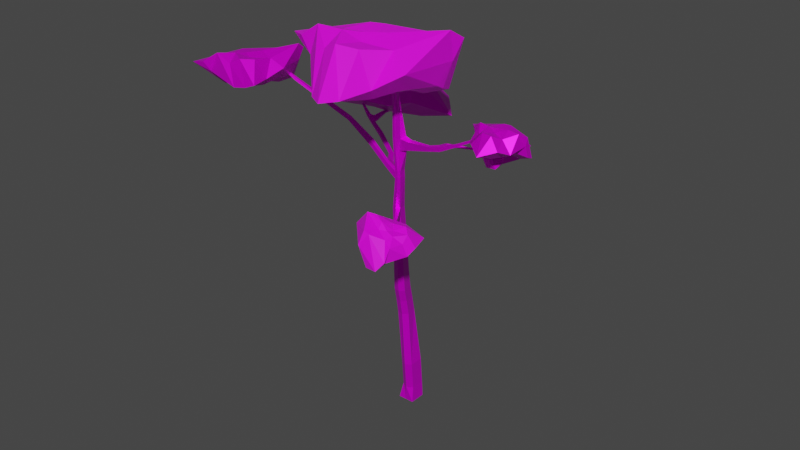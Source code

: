 # Source: canopyTree.blend  (saved by Blender 2.81.16; exported with 4.5.12 LTS)
import bpy
from mathutils import Matrix  # noqa: F401  (used for matrix-valued properties, if any)

bpy.ops.wm.read_factory_settings(use_empty=True)
scene = bpy.context.scene
scene.name = 'Scene'

# ---- collections
col_collection = bpy.data.collections.new('Collection'); scene.collection.children.link(col_collection)

# ---- images (referenced by path relative to the original .blend; pixels are not part of the script)
import os
ASSET_DIR = os.environ.get("B2B_ASSET_DIR", "")  # directory of the original .blend (textures are referenced by path, not embedded)
HERE = os.path.dirname(os.path.abspath(__file__))  # packed textures are extracted next to this script under _unpacked/

def load_image(name, relpath, width, height, colorspace="sRGB"):
    """Load a texture the original file referenced (path relative to the .blend, or extracted next to this script)."""
    p = next((c for c in (os.path.join(HERE, relpath), os.path.join(ASSET_DIR, relpath)) if relpath and os.path.exists(c)), "")
    if p:
        img = bpy.data.images.load(p, check_existing=True)
        img.name = name
    else:  # same state as the original file: an image datablock whose file is absent (Cycles renders it pink)
        img = bpy.data.images.new(name, width, height)
        img.source = "FILE"
        img.filepath = "//" + (relpath or name)
    img.colorspace_settings.name = colorspace
    return img
img_imphenziapalette01_png = load_image('ImphenziaPalette01.png', 'ImphenziaPalette01.png', 1024, 1024, 'sRGB')

# ---- materials (node trees are filled in below, after node groups)
mat_material = bpy.data.materials.new('Material')
mat_material.alpha_threshold = 0.0
mat_material.use_transparent_shadow = False
mat_material.line_color = (0.0, 0.0, 0.0, 1.0)
mat_material_001 = bpy.data.materials.new('Material.001')
mat_material_001.use_transparent_shadow = False

# ---- material node trees
mat_material.use_nodes = True; mat_material.node_tree.nodes.clear()
_N = mat_material.node_tree.nodes; _L = mat_material.node_tree.links
n0 = _N.new('ShaderNodeOutputMaterial'); n0.name = 'Material Output'; n0.location = (300, 300)
n1 = _N.new('ShaderNodeBsdfPrincipled'); n1.name = 'Principled BSDF'; n1.location = (10, 300)
n1.distribution = 'GGX'
n1.subsurface_method = 'BURLEY'
n1.inputs[1].default_value = 0.5705
n1.inputs[2].default_value = 0.3886
n1.inputs[3].default_value = 1.45
n1.inputs[13].default_value = 0.2841
n1.inputs[27].default_value = (0.0, 0.0, 0.0, 1.0)
n1.inputs[28].default_value = 1.0
n2 = _N.new('ShaderNodeTexImage'); n2.name = 'Image Texture'; n2.location = (-355, 203)
n2.image = img_imphenziapalette01_png
_L.new(n1.outputs[0], n0.inputs[0])
_L.new(n2.outputs[0], n1.inputs[0])
n0.is_active_output = True
mat_material_001.use_nodes = True; mat_material_001.node_tree.nodes.clear()
_N = mat_material_001.node_tree.nodes; _L = mat_material_001.node_tree.links
n0 = _N.new('ShaderNodeOutputMaterial'); n0.name = 'Material Output'; n0.location = (300, 300)
n1 = _N.new('ShaderNodeTexImage'); n1.name = 'Image Texture'; n1.location = (-352, 156)
n1.image = img_imphenziapalette01_png
n2 = _N.new('ShaderNodeBsdfPrincipled'); n2.name = 'Principled BSDF'; n2.location = (10, 300)
n2.distribution = 'GGX'
n2.subsurface_method = 'BURLEY'
n2.inputs[3].default_value = 1.45
n2.inputs[27].default_value = (0.0, 0.0, 0.0, 1.0)
n2.inputs[28].default_value = 1.0
_L.new(n2.outputs[0], n0.inputs[0])
_L.new(n1.outputs[0], n2.inputs[0])
n0.is_active_output = True

# ---- world
world_world = bpy.data.worlds.new('World'); scene.world = world_world
world_world.use_nodes = True; world_world.node_tree.nodes.clear()
_N = world_world.node_tree.nodes; _L = world_world.node_tree.links
n0 = _N.new('ShaderNodeOutputWorld'); n0.name = 'World Output'; n0.location = (300, 300)
n1 = _N.new('ShaderNodeBackground'); n1.name = 'Background'; n1.location = (10, 300)
n1.inputs[0].default_value = (0.05088, 0.05088, 0.05088, 1.0)
_L.new(n1.outputs[0], n0.inputs[0])
n0.is_active_output = True
world_world.color = (0.05088, 0.05088, 0.05088)
world_world.use_sun_shadow = False
world_world.sun_shadow_jitter_overblur = 0.0

# ---- meshes
me_cube = bpy.data.meshes.new('Cube')
me_cube.from_pydata([(0.9408, 0.943, 1.003), (1.0, 1.0, -1.0), (0.8745, -0.7046, 0.9343), (1.0, -1.0, -1.0), (-0.7031, 0.5763, 1.088), (-1.0, 1.0, -1.0), (-0.7031, -0.6147, 0.9006), (-1.0, -1.0, -1.0), (0.0, 1.0, -1.0), (0.1228, -1.104, 0.9269), (0.0, -1.0, -1.0), (0.06187, 0.8656, 1.136), (0.1712, -1.453, 4.463), (-0.6516, -0.9673, 4.44), (0.9912, 0.5916, 4.541), (0.9226, -1.053, 4.471), (-0.6533, 0.2248, 4.622), (0.1091, 0.5163, 4.666), (-0.1801, -1.545, 11.42), (-0.9801, -1.322, 11.43), (0.06641, 0.3594, 11.52), (0.3647, -1.037, 11.44), (-1.243, -0.316, 11.59), (-0.6643, 0.1016, 11.59), (-0.02185, -2.388, 15.0), (-0.8057, -2.164, 14.99), (0.2085, -0.5301, 15.07), (0.5094, -1.897, 15.01), (-1.063, -1.186, 15.14), (-0.4964, -0.7836, 15.17), (0.1686, -2.844, 20.83), (-0.4975, -2.654, 20.81), (0.364, -1.265, 20.89), (0.6199, -2.427, 20.84), (-0.716, -1.823, 20.95), (-0.2352, -1.481, 20.98), (0.7042, -3.435, 29.93), (0.3595, -3.419, 29.87), (0.8783, -2.359, 29.87), (0.9168, -3.209, 29.94), (-0.01272, -2.893, 29.89), (0.3107, -2.482, 29.91), (0.8648, -4.174, 39.43), (0.5566, -4.086, 39.42), (0.9552, -3.444, 39.46), (1.074, -3.982, 39.43), (0.4555, -3.702, 39.49), (0.6779, -3.543, 39.5), (0.989, -4.303, 44.59), (0.989, -4.303, 44.59), (0.989, -4.303, 44.59), (0.989, -4.303, 44.59), (0.989, -4.303, 44.59), (0.989, -4.303, 44.59), (0.5767, -2.945, 35.05), (1.523, -2.963, 34.96), (1.225, -3.55, 34.72), (0.5748, -3.724, 34.72), (0.2569, -3.701, 34.9), (0.2229, -3.191, 35.12), (0.4753, -2.694, 25.97), (0.1284, -3.05, 25.97), (-0.3821, -2.919, 25.86), (-0.5466, -2.223, 25.83), (-0.1732, -1.907, 25.87), (0.2955, -1.708, 25.84), (-0.9324, -1.47, 17.45), (-0.406, -1.096, 17.49), (0.2499, -0.8601, 17.39), (0.5301, -2.132, 17.33), (0.03608, -2.588, 17.33), (-0.6932, -2.38, 17.31), (0.3761, -1.402, 13.34), (-0.1595, -1.897, 13.3), (-0.948, -1.675, 13.32), (-1.207, -0.6884, 13.48), (-0.6348, -0.2824, 13.46), (0.07585, -0.02667, 13.41), (1.641, -2.948, 33.54), (1.072, -3.465, 33.23), (0.6886, -3.724, 33.27), (0.2885, -3.129, 33.63), (0.6927, -2.909, 33.59), (0.3517, -3.686, 33.41), (2.496, -3.194, 34.83), (2.144, -3.575, 34.63), (2.418, -3.138, 33.75), (1.736, -3.437, 33.48), (5.316, -3.698, 35.15), (5.072, -3.932, 35.0), (5.252, -3.606, 34.55), (4.853, -3.822, 34.36), (6.409, -3.633, 35.47), (6.703, -4.041, 35.42), (6.877, -3.666, 35.06), (6.829, -3.991, 34.91), (6.402, -3.636, 35.46), (6.683, -4.041, 35.41), (6.899, -3.667, 35.08), (6.85, -3.992, 34.92), (8.88, -3.937, 36.35), (8.9, -4.152, 36.37), (9.021, -3.898, 36.02), (9.006, -4.125, 36.04), (11.52, -3.96, 37.7), (11.56, -4.104, 37.7), (11.59, -3.933, 37.49), (11.62, -4.086, 37.49), (15.17, -4.021, 39.04), (15.17, -4.021, 39.04), (15.17, -4.021, 39.04), (15.17, -4.021, 39.04), (0.9185, -2.472, 30.8), (0.9724, -3.284, 30.75), (0.7762, -3.493, 30.73), (0.08224, -2.955, 30.82), (0.3805, -2.578, 30.86), (0.4417, -3.465, 30.71), (0.2681, -3.426, 29.85), (-0.1047, -2.883, 29.94), (0.2002, -2.965, 30.83), (0.5105, -3.461, 30.66), (-1.229, -3.167, 30.7), (-1.683, -2.652, 30.94), (-1.125, -2.772, 31.38), (-0.7673, -3.219, 31.13), (-4.184, -2.292, 32.1), (-4.375, -1.831, 32.33), (-4.028, -1.888, 32.81), (-3.794, -2.339, 32.55), (-7.382, -2.31, 34.31), (-7.829, -2.107, 34.53), (-7.273, -1.962, 34.76), (-6.878, -2.17, 34.56), (-13.73, -4.092, 38.03), (-13.9, -3.911, 38.1), (-13.64, -3.721, 38.29), (-13.48, -3.894, 38.22), (-16.82, -4.925, 40.4), (-16.82, -4.925, 40.4), (-16.82, -4.925, 40.4), (-16.82, -4.925, 40.4), (7.581, -4.044, 35.3), (7.448, -4.092, 35.73), (7.399, -3.799, 35.79), (7.575, -3.745, 35.39), (6.967, -3.039, 35.63), (7.077, -3.152, 35.26), (7.419, -3.365, 35.78), (7.506, -3.441, 35.45), (10.28, -2.004, 35.58), (10.39, -2.071, 35.41), (10.52, -2.165, 35.67), (10.6, -2.213, 35.52), (11.77, -0.2535, 36.35), (11.77, -0.2535, 36.35), (11.77, -0.2535, 36.35), (11.77, -0.2535, 36.35), (-0.9546, -2.047, 30.91), (-1.189, -1.958, 30.38), (-1.86, -1.815, 31.23), (-2.166, -1.731, 30.99), (-2.322, -0.4736, 31.15), (-2.406, -0.5129, 30.76), (-2.654, -0.7568, 31.27), (-2.75, -0.8279, 31.09), (-6.039, 2.019, 31.85), (-6.172, 2.089, 31.42), (-6.182, 1.554, 31.88), (-6.269, 1.51, 31.67), (-9.312, 3.659, 32.78), (-9.413, 3.71, 32.45), (-9.504, 3.309, 32.8), (-9.587, 3.276, 32.63), (-13.06, 5.549, 34.06), (-13.06, 5.549, 34.06), (-13.06, 5.549, 34.06), (-13.06, 5.549, 34.06), (-8.244, 3.091, 32.42), (-8.339, 2.67, 32.44), (-8.404, 2.626, 32.26), (-8.355, 3.147, 32.05), (-8.988, 3.854, 32.62), (-9.039, 3.879, 32.4), (-8.25, 3.771, 32.45), (-8.305, 3.8, 32.21), (-9.61, 6.35, 32.34), (-9.637, 6.364, 32.23), (-9.21, 6.306, 32.25), (-9.24, 6.321, 32.12), (-8.644, 8.009, 32.41), (-8.644, 8.009, 32.41), (-8.644, 8.009, 32.41), (-8.644, 8.009, 32.41), (0.1353, -3.014, 25.09), (-0.5757, -2.155, 24.99), (-0.1838, -1.834, 25.03), (0.3072, -1.632, 24.99), (0.5001, -2.648, 25.09), (-0.4019, -2.873, 25.0), (1.709, -4.628, 25.19), (1.682, -4.648, 25.76), (1.382, -4.759, 25.76), (1.396, -4.74, 25.19), (2.182, -6.01, 25.21), (2.157, -6.022, 25.68), (1.893, -6.067, 25.69), (1.907, -6.054, 25.21), (2.394, -7.586, 25.25), (2.376, -7.594, 25.58), (2.193, -7.625, 25.58), (2.203, -7.616, 25.25), (2.714, -10.18, 25.37), (2.714, -10.18, 25.37), (2.714, -10.18, 25.37), (2.714, -10.18, 25.37)], [], [(6, 9, 12, 13), (10, 9, 6, 7), (7, 6, 4, 5), (8, 1, 3, 10), (1, 0, 2, 3), (8, 11, 0, 1), (5, 4, 11, 8), (5, 8, 10, 7), (3, 2, 9, 10), (0, 11, 17, 14), (14, 17, 23, 20), (17, 16, 22, 23), (11, 4, 16, 17), (9, 2, 15, 12), (4, 6, 13, 16), (2, 0, 14, 15), (75, 74, 25, 28), (73, 72, 27, 24), (15, 14, 20, 21), (12, 15, 21, 18), (16, 13, 19, 22), (13, 12, 18, 19), (68, 67, 35, 32), (67, 66, 34, 35), (74, 73, 24, 25), (76, 75, 28, 29), (77, 76, 29, 26), (72, 77, 26, 27), (63, 62, 37, 40), (61, 60, 39, 36), (69, 68, 32, 33), (70, 69, 33, 30), (66, 71, 31, 34), (71, 70, 30, 31), (56, 55, 44, 45), (55, 54, 47, 44), (62, 61, 36, 37), (64, 63, 40, 41), (65, 64, 41, 38), (60, 65, 38, 39), (43, 42, 48, 49), (46, 43, 49, 52), (57, 56, 45, 42), (59, 58, 43, 46), (58, 57, 42, 43), (54, 59, 46, 47), (53, 52, 49, 48), (50, 53, 48, 51), (47, 46, 52, 53), (44, 47, 53, 50), (45, 44, 50, 51), (42, 45, 51, 48), (82, 81, 59, 54), (83, 80, 57, 58), (81, 83, 58, 59), (80, 79, 56, 57), (78, 82, 54, 55), (55, 56, 85, 84), (198, 197, 65, 60), (197, 196, 64, 65), (196, 195, 63, 64), (199, 194, 61, 62), (60, 61, 202, 201), (195, 199, 62, 63), (25, 24, 70, 71), (28, 25, 71, 66), (24, 27, 69, 70), (27, 26, 68, 69), (29, 28, 66, 67), (26, 29, 67, 68), (21, 20, 77, 72), (20, 23, 76, 77), (23, 22, 75, 76), (19, 18, 73, 74), (18, 21, 72, 73), (22, 19, 74, 75), (113, 112, 78, 79), (112, 116, 82, 78), (114, 113, 79, 80), (115, 117, 83, 81), (117, 114, 80, 83), (116, 115, 81, 82), (85, 87, 91, 89), (56, 79, 87, 85), (79, 78, 86, 87), (78, 55, 84, 86), (91, 90, 94, 95), (84, 85, 89, 88), (87, 86, 90, 91), (86, 84, 88, 90), (94, 92, 96, 98), (90, 88, 92, 94), (89, 91, 95, 93), (88, 89, 93, 92), (143, 142, 103, 101), (93, 95, 99, 97), (92, 93, 97, 96), (95, 94, 98, 99), (103, 102, 106, 107), (144, 143, 101, 100), (142, 145, 102, 103), (145, 144, 100, 102), (105, 107, 111, 109), (102, 100, 104, 106), (101, 103, 107, 105), (100, 101, 105, 104), (111, 110, 108, 109), (104, 105, 109, 108), (107, 106, 110, 111), (106, 104, 108, 110), (41, 40, 115, 116), (37, 36, 114, 117), (37, 117, 121, 118), (36, 39, 113, 114), (38, 41, 116, 112), (39, 38, 112, 113), (118, 121, 125, 122), (115, 40, 119, 120), (117, 115, 120, 121), (40, 37, 118, 119), (125, 124, 128, 129), (119, 118, 122, 123), (121, 120, 124, 125), (124, 120, 158, 160), (126, 129, 133, 130), (124, 123, 127, 128), (122, 125, 129, 126), (123, 122, 126, 127), (130, 133, 137, 134), (127, 126, 130, 131), (129, 128, 132, 133), (128, 127, 131, 132), (137, 136, 140, 141), (131, 130, 134, 135), (133, 132, 136, 137), (132, 131, 135, 136), (139, 138, 141, 140), (136, 135, 139, 140), (134, 137, 141, 138), (135, 134, 138, 139), (145, 98, 147, 149), (99, 98, 145, 142), (96, 97, 143, 144), (97, 99, 142, 143), (148, 149, 153, 152), (96, 144, 148, 146), (98, 96, 146, 147), (144, 145, 149, 148), (153, 151, 155, 157), (146, 148, 152, 150), (149, 147, 151, 153), (147, 146, 150, 151), (155, 154, 156, 157), (151, 150, 154, 155), (152, 153, 157, 156), (150, 152, 156, 154), (161, 160, 164, 165), (123, 124, 160, 161), (119, 123, 161, 159), (120, 119, 159, 158), (163, 165, 169, 167), (159, 161, 165, 163), (158, 159, 163, 162), (160, 158, 162, 164), (179, 178, 170, 172), (162, 163, 167, 166), (164, 162, 166, 168), (165, 164, 168, 169), (171, 173, 177, 175), (180, 179, 172, 173), (181, 180, 173, 171), (181, 171, 183, 185), (174, 175, 177, 176), (170, 171, 175, 174), (172, 170, 174, 176), (173, 172, 176, 177), (166, 167, 181, 178), (167, 169, 180, 181), (169, 168, 179, 180), (168, 166, 178, 179), (185, 183, 187, 189), (170, 178, 184, 182), (171, 170, 182, 183), (178, 181, 185, 184), (187, 186, 190, 191), (183, 182, 186, 187), (184, 185, 189, 188), (182, 184, 188, 186), (192, 193, 191, 190), (188, 189, 193, 192), (186, 188, 192, 190), (189, 187, 191, 193), (34, 31, 199, 195), (30, 33, 198, 194), (31, 30, 194, 199), (35, 34, 195, 196), (32, 35, 196, 197), (33, 32, 197, 198), (203, 200, 204, 207), (61, 194, 203, 202), (198, 60, 201, 200), (194, 198, 200, 203), (206, 207, 211, 210), (201, 202, 206, 205), (202, 203, 207, 206), (200, 201, 205, 204), (208, 209, 213, 212), (204, 205, 209, 208), (207, 204, 208, 211), (205, 206, 210, 209), (215, 212, 213, 214), (211, 208, 212, 215), (209, 210, 214, 213), (210, 211, 215, 214)])
_uv = me_cube.uv_layers.new(name='UVMap')
_uv.uv.foreach_set('vector', [0.9349, 0.4834, 0.9349, 0.481, 0.9349, 0.481, 0.9349, 0.4834, 0.9302, 0.481, 0.9349, 0.481, 0.9349, 0.4834, 0.9302, 0.4834, 0.9302, 0.4645, 0.9349, 0.4645, 0.9349, 0.4692, 0.9302, 0.4692, 0.9278, 0.4739, 0.9302, 0.4739, 0.9302, 0.4787, 0.9278, 0.4787, 0.9302, 0.4739, 0.9349, 0.4739, 0.9349, 0.4787, 0.9302, 0.4787, 0.9302, 0.4716, 0.9349, 0.4716, 0.9349, 0.4739, 0.9302, 0.4739, 0.9302, 0.4692, 0.9349, 0.4692, 0.9349, 0.4716, 0.9302, 0.4716, 0.9254, 0.4739, 0.9278, 0.4739, 0.9278, 0.4787, 0.9254, 0.4787, 0.9302, 0.4787, 0.9349, 0.4787, 0.9349, 0.481, 0.9302, 0.481, 0.9349, 0.4739, 0.9349, 0.4716, 0.9349, 0.4716, 0.9349, 0.4739, 0.9349, 0.4739, 0.9349, 0.4716, 0.9349, 0.4716, 0.9349, 0.4739, 0.9349, 0.4716, 0.9349, 0.4692, 0.9349, 0.4692, 0.9349, 0.4716, 0.9349, 0.4716, 0.9349, 0.4692, 0.9349, 0.4692, 0.9349, 0.4716, 0.9349, 0.481, 0.9349, 0.4787, 0.9349, 0.4787, 0.9349, 0.481, 0.9349, 0.4692, 0.9349, 0.4645, 0.9349, 0.4645, 0.9349, 0.4692, 0.9349, 0.4787, 0.9349, 0.4739, 0.9349, 0.4739, 0.9349, 0.4787, 0.9349, 0.4692, 0.9349, 0.4645, 0.9349, 0.4645, 0.9349, 0.4692, 0.9349, 0.481, 0.9349, 0.4787, 0.9349, 0.4787, 0.9349, 0.481, 0.9349, 0.4787, 0.9349, 0.4739, 0.9349, 0.4739, 0.9349, 0.4787, 0.9349, 0.481, 0.9349, 0.4787, 0.9349, 0.4787, 0.9349, 0.481, 0.9349, 0.4692, 0.9349, 0.4645, 0.9349, 0.4645, 0.9349, 0.4692, 0.9349, 0.4834, 0.9349, 0.481, 0.9349, 0.481, 0.9349, 0.4834, 0.9349, 0.4739, 0.9349, 0.4716, 0.9349, 0.4716, 0.9349, 0.4739, 0.9349, 0.4716, 0.9349, 0.4692, 0.9349, 0.4692, 0.9349, 0.4716, 0.9349, 0.4834, 0.9349, 0.481, 0.9349, 0.481, 0.9349, 0.4834, 0.9349, 0.4716, 0.9349, 0.4692, 0.9349, 0.4692, 0.9349, 0.4716, 0.9349, 0.4739, 0.9349, 0.4716, 0.9349, 0.4716, 0.9349, 0.4739, 0.9349, 0.4787, 0.9349, 0.4739, 0.9349, 0.4739, 0.9349, 0.4787, 0.9349, 0.4692, 0.9349, 0.4645, 0.9349, 0.4645, 0.9349, 0.4692, 0.9349, 0.481, 0.9349, 0.4787, 0.9349, 0.4787, 0.9349, 0.481, 0.9349, 0.4787, 0.9349, 0.4739, 0.9349, 0.4739, 0.9349, 0.4787, 0.9349, 0.481, 0.9349, 0.4787, 0.9349, 0.4787, 0.9349, 0.481, 0.9349, 0.4692, 0.9349, 0.4645, 0.9349, 0.4645, 0.9349, 0.4692, 0.9349, 0.4834, 0.9349, 0.481, 0.9349, 0.481, 0.9349, 0.4834, 0.9349, 0.4787, 0.9349, 0.4739, 0.9349, 0.4739, 0.9349, 0.4787, 0.9349, 0.4739, 0.9349, 0.4716, 0.9349, 0.4716, 0.9349, 0.4739, 0.9349, 0.4834, 0.9349, 0.481, 0.9349, 0.481, 0.9349, 0.4834, 0.9349, 0.4716, 0.9349, 0.4692, 0.9349, 0.4692, 0.9349, 0.4716, 0.9349, 0.4739, 0.9349, 0.4716, 0.9349, 0.4716, 0.9349, 0.4739, 0.9349, 0.4787, 0.9349, 0.4739, 0.9349, 0.4739, 0.9349, 0.4787, 0.9349, 0.4834, 0.9349, 0.481, 0.9349, 0.481, 0.9349, 0.4834, 0.9349, 0.4692, 0.9349, 0.4645, 0.9349, 0.4645, 0.9349, 0.4692, 0.9349, 0.481, 0.9349, 0.4787, 0.9349, 0.4787, 0.9349, 0.481, 0.9349, 0.4692, 0.9349, 0.4645, 0.9349, 0.4645, 0.9349, 0.4692, 0.9349, 0.4834, 0.9349, 0.481, 0.9349, 0.481, 0.9349, 0.4834, 0.9349, 0.4716, 0.9349, 0.4692, 0.9349, 0.4692, 0.9349, 0.4716, 0.9373, 0.4739, 0.9396, 0.4739, 0.9396, 0.4787, 0.9373, 0.4787, 0.9349, 0.4739, 0.9373, 0.4739, 0.9373, 0.4787, 0.9349, 0.4787, 0.9349, 0.4716, 0.9349, 0.4692, 0.9349, 0.4692, 0.9349, 0.4716, 0.9349, 0.4739, 0.9349, 0.4716, 0.9349, 0.4716, 0.9349, 0.4739, 0.9349, 0.4787, 0.9349, 0.4739, 0.9349, 0.4739, 0.9349, 0.4787, 0.9349, 0.481, 0.9349, 0.4787, 0.9349, 0.4787, 0.9349, 0.481, 0.9349, 0.4716, 0.9349, 0.4692, 0.9349, 0.4692, 0.9349, 0.4716, 0.9349, 0.4834, 0.9349, 0.481, 0.9349, 0.481, 0.9349, 0.4834, 0.9349, 0.4692, 0.9349, 0.4645, 0.9349, 0.4645, 0.9349, 0.4692, 0.9349, 0.481, 0.9349, 0.4787, 0.9349, 0.4787, 0.9349, 0.481, 0.9349, 0.4739, 0.9349, 0.4716, 0.9349, 0.4716, 0.9349, 0.4739, 0.9349, 0.4739, 0.9349, 0.4787, 0.9349, 0.4787, 0.9349, 0.4739, 0.9349, 0.4787, 0.9349, 0.4739, 0.9349, 0.4739, 0.9349, 0.4787, 0.9349, 0.4739, 0.9349, 0.4716, 0.9349, 0.4716, 0.9349, 0.4739, 0.9349, 0.4716, 0.9349, 0.4692, 0.9349, 0.4692, 0.9349, 0.4716, 0.9349, 0.4834, 0.9349, 0.481, 0.9349, 0.481, 0.9349, 0.4834, 0.9349, 0.4787, 0.9349, 0.481, 0.9349, 0.481, 0.9349, 0.4787, 0.9349, 0.4692, 0.9349, 0.4645, 0.9349, 0.4645, 0.9349, 0.4692, 0.9349, 0.4834, 0.9349, 0.481, 0.9349, 0.481, 0.9349, 0.4834, 0.9349, 0.4692, 0.9349, 0.4645, 0.9349, 0.4645, 0.9349, 0.4692, 0.9349, 0.481, 0.9349, 0.4787, 0.9349, 0.4787, 0.9349, 0.481, 0.9349, 0.4787, 0.9349, 0.4739, 0.9349, 0.4739, 0.9349, 0.4787, 0.9349, 0.4716, 0.9349, 0.4692, 0.9349, 0.4692, 0.9349, 0.4716, 0.9349, 0.4739, 0.9349, 0.4716, 0.9349, 0.4716, 0.9349, 0.4739, 0.9349, 0.4787, 0.9349, 0.4739, 0.9349, 0.4739, 0.9349, 0.4787, 0.9349, 0.4739, 0.9349, 0.4716, 0.9349, 0.4716, 0.9349, 0.4739, 0.9349, 0.4716, 0.9349, 0.4692, 0.9349, 0.4692, 0.9349, 0.4716, 0.9349, 0.4834, 0.9349, 0.481, 0.9349, 0.481, 0.9349, 0.4834, 0.9349, 0.481, 0.9349, 0.4787, 0.9349, 0.4787, 0.9349, 0.481, 0.9349, 0.4692, 0.9349, 0.4645, 0.9349, 0.4645, 0.9349, 0.4692, 0.9349, 0.4787, 0.9349, 0.4739, 0.9349, 0.4739, 0.9349, 0.4787, 0.9349, 0.4739, 0.9349, 0.4716, 0.9349, 0.4716, 0.9349, 0.4739, 0.9349, 0.481, 0.9349, 0.4787, 0.9349, 0.4787, 0.9349, 0.481, 0.9349, 0.4692, 0.9349, 0.4645, 0.9349, 0.4645, 0.9349, 0.4692, 0.9349, 0.4834, 0.9349, 0.481, 0.9349, 0.481, 0.9349, 0.4834, 0.9349, 0.4716, 0.9349, 0.4692, 0.9349, 0.4692, 0.9349, 0.4716, 0.9349, 0.4787, 0.9349, 0.4787, 0.9349, 0.4787, 0.9349, 0.4787, 0.9349, 0.4787, 0.9349, 0.4787, 0.9349, 0.4787, 0.9349, 0.4787, 0.9349, 0.4787, 0.9349, 0.4739, 0.9349, 0.4739, 0.9349, 0.4787, 0.9349, 0.4739, 0.9349, 0.4739, 0.9349, 0.4739, 0.9349, 0.4739, 0.9349, 0.4787, 0.9349, 0.4739, 0.9349, 0.4739, 0.9349, 0.4787, 0.9349, 0.4739, 0.9349, 0.4787, 0.9349, 0.4787, 0.9349, 0.4739, 0.9349, 0.4787, 0.9349, 0.4739, 0.9349, 0.4739, 0.9349, 0.4787, 0.9349, 0.4739, 0.9349, 0.4739, 0.9349, 0.4739, 0.9349, 0.4739, 0.9349, 0.4739, 0.9349, 0.4739, 0.9349, 0.4739, 0.9349, 0.4739, 0.9349, 0.4739, 0.9349, 0.4739, 0.9349, 0.4739, 0.9349, 0.4739, 0.9349, 0.4787, 0.9349, 0.4787, 0.9349, 0.4787, 0.9349, 0.4787, 0.9349, 0.4739, 0.9349, 0.4787, 0.9349, 0.4787, 0.9349, 0.4739, 0.9349, 0.4787, 0.9349, 0.4787, 0.9349, 0.4787, 0.9349, 0.4787, 0.9349, 0.4787, 0.9349, 0.4787, 0.9349, 0.4787, 0.9349, 0.4787, 0.9349, 0.4739, 0.9349, 0.4787, 0.9349, 0.4787, 0.9349, 0.4739, 0.9349, 0.4787, 0.9349, 0.4739, 0.9349, 0.4739, 0.9349, 0.4787, 0.9349, 0.4787, 0.9349, 0.4739, 0.9349, 0.4739, 0.9349, 0.4787, 0.9349, 0.4739, 0.9349, 0.4787, 0.9349, 0.4787, 0.9349, 0.4739, 0.9349, 0.4787, 0.9349, 0.4739, 0.9349, 0.4739, 0.9349, 0.4787, 0.9349, 0.4739, 0.9349, 0.4739, 0.9349, 0.4739, 0.9349, 0.4739, 0.9349, 0.4787, 0.9349, 0.4787, 0.9349, 0.4787, 0.9349, 0.4787, 0.9349, 0.4739, 0.9349, 0.4739, 0.9349, 0.4739, 0.9349, 0.4739, 0.9349, 0.4787, 0.9349, 0.4787, 0.9349, 0.4787, 0.9349, 0.4787, 0.9349, 0.4739, 0.9349, 0.4787, 0.9349, 0.4787, 0.9349, 0.4739, 0.9349, 0.4787, 0.9349, 0.4739, 0.9349, 0.4739, 0.9349, 0.4787, 0.9349, 0.4739, 0.9349, 0.4787, 0.9349, 0.4787, 0.9349, 0.4739, 0.9349, 0.4787, 0.9349, 0.4739, 0.9349, 0.4739, 0.9349, 0.4787, 0.9349, 0.4739, 0.9349, 0.4739, 0.9349, 0.4739, 0.9349, 0.4739, 0.9349, 0.4716, 0.9349, 0.4692, 0.9349, 0.4692, 0.9349, 0.4716, 0.9349, 0.4834, 0.9349, 0.481, 0.9349, 0.481, 0.9349, 0.4834, 0.9349, 0.4834, 0.9349, 0.4834, 0.9349, 0.4834, 0.9349, 0.4834, 0.9349, 0.481, 0.9349, 0.4787, 0.9349, 0.4787, 0.9349, 0.481, 0.9349, 0.4739, 0.9349, 0.4716, 0.9349, 0.4716, 0.9349, 0.4739, 0.9349, 0.4787, 0.9349, 0.4739, 0.9349, 0.4739, 0.9349, 0.4787, 0.9349, 0.4834, 0.9349, 0.4834, 0.9349, 0.4834, 0.9349, 0.4834, 0.9349, 0.4692, 0.9349, 0.4692, 0.9349, 0.4692, 0.9349, 0.4692, 0.9349, 0.4645, 0.9349, 0.4692, 0.9349, 0.4692, 0.9349, 0.4645, 0.9349, 0.4692, 0.9349, 0.4645, 0.9349, 0.4645, 0.9349, 0.4692, 0.9349, 0.4645, 0.9349, 0.4692, 0.9349, 0.4692, 0.9349, 0.4645, 0.9349, 0.4692, 0.9349, 0.4645, 0.9349, 0.4645, 0.9349, 0.4692, 0.9349, 0.4645, 0.9349, 0.4692, 0.9349, 0.4692, 0.9349, 0.4645, 0.9349, 0.4692, 0.9349, 0.4692, 0.9349, 0.4692, 0.9349, 0.4692, 0.9349, 0.4834, 0.9349, 0.4834, 0.9349, 0.4834, 0.9349, 0.4834, 0.9349, 0.4692, 0.9349, 0.4692, 0.9349, 0.4692, 0.9349, 0.4692, 0.9349, 0.4834, 0.9349, 0.4834, 0.9349, 0.4834, 0.9349, 0.4834, 0.9349, 0.4692, 0.9349, 0.4645, 0.9349, 0.4645, 0.9349, 0.4692, 0.9349, 0.4834, 0.9349, 0.4834, 0.9349, 0.4834, 0.9349, 0.4834, 0.9349, 0.4692, 0.9349, 0.4645, 0.9349, 0.4645, 0.9349, 0.4692, 0.9349, 0.4645, 0.9349, 0.4692, 0.9349, 0.4692, 0.9349, 0.4645, 0.9349, 0.4692, 0.9349, 0.4692, 0.9349, 0.4692, 0.9349, 0.4692, 0.9349, 0.4645, 0.9349, 0.4692, 0.9349, 0.4692, 0.9349, 0.4645, 0.9349, 0.4692, 0.9349, 0.4645, 0.9349, 0.4645, 0.9349, 0.4692, 0.9349, 0.4645, 0.9349, 0.4692, 0.9349, 0.4692, 0.9349, 0.4645, 0.9349, 0.4692, 0.9349, 0.4692, 0.9349, 0.4692, 0.9349, 0.4692, 0.9349, 0.4692, 0.9349, 0.4645, 0.9349, 0.4645, 0.9349, 0.4692, 0.9349, 0.4692, 0.9349, 0.4692, 0.9349, 0.4692, 0.9349, 0.4692, 0.9349, 0.4834, 0.9349, 0.4834, 0.9349, 0.4834, 0.9349, 0.4834, 0.9349, 0.4692, 0.9349, 0.4645, 0.9349, 0.4645, 0.9349, 0.4692, 0.9349, 0.4739, 0.9349, 0.4739, 0.9349, 0.4739, 0.9349, 0.4739, 0.9349, 0.4787, 0.9349, 0.4739, 0.9349, 0.4739, 0.9349, 0.4787, 0.9349, 0.4739, 0.9349, 0.4787, 0.9349, 0.4787, 0.9349, 0.4739, 0.9349, 0.4787, 0.9349, 0.4787, 0.9349, 0.4787, 0.9349, 0.4787, 0.9349, 0.4739, 0.9349, 0.4739, 0.9349, 0.4739, 0.9349, 0.4739, 0.9349, 0.4739, 0.9349, 0.4739, 0.9349, 0.4739, 0.9349, 0.4739, 0.9349, 0.4739, 0.9349, 0.4739, 0.9349, 0.4739, 0.9349, 0.4739, 0.9349, 0.4739, 0.9349, 0.4739, 0.9349, 0.4739, 0.9349, 0.4739, 0.9349, 0.4739, 0.9349, 0.4739, 0.9349, 0.4739, 0.9349, 0.4739, 0.9349, 0.4739, 0.9349, 0.4739, 0.9349, 0.4739, 0.9349, 0.4739, 0.9349, 0.4739, 0.9349, 0.4739, 0.9349, 0.4739, 0.9349, 0.4739, 0.9349, 0.4739, 0.9349, 0.4739, 0.9349, 0.4739, 0.9349, 0.4739, 0.9349, 0.4739, 0.9349, 0.4739, 0.9349, 0.4739, 0.9349, 0.4739, 0.9349, 0.4739, 0.9349, 0.4739, 0.9349, 0.4739, 0.9349, 0.4739, 0.9349, 0.4739, 0.9349, 0.4739, 0.9349, 0.4739, 0.9349, 0.4739, 0.9349, 0.4739, 0.9349, 0.4739, 0.9349, 0.4739, 0.9349, 0.4739, 0.9349, 0.4692, 0.9349, 0.4692, 0.9349, 0.4692, 0.9349, 0.4692, 0.9349, 0.4692, 0.9349, 0.4692, 0.9349, 0.4692, 0.9349, 0.4692, 0.9349, 0.4692, 0.9349, 0.4692, 0.9349, 0.4692, 0.9349, 0.4692, 0.9349, 0.4692, 0.9349, 0.4692, 0.9349, 0.4692, 0.9349, 0.4692, 0.9349, 0.4692, 0.9349, 0.4692, 0.9349, 0.4692, 0.9349, 0.4692, 0.9349, 0.4692, 0.9349, 0.4692, 0.9349, 0.4692, 0.9349, 0.4692, 0.9349, 0.4692, 0.9349, 0.4692, 0.9349, 0.4692, 0.9349, 0.4692, 0.9349, 0.4692, 0.9349, 0.4692, 0.9349, 0.4692, 0.9349, 0.4692, 0.9349, 0.4692, 0.9349, 0.4692, 0.9349, 0.4692, 0.9349, 0.4692, 0.9349, 0.4692, 0.9349, 0.4692, 0.9349, 0.4692, 0.9349, 0.4692, 0.9349, 0.4692, 0.9349, 0.4692, 0.9349, 0.4692, 0.9349, 0.4692, 0.9349, 0.4692, 0.9349, 0.4692, 0.9349, 0.4692, 0.9349, 0.4692, 0.9349, 0.4692, 0.9349, 0.4692, 0.9349, 0.4692, 0.9349, 0.4692, 0.9349, 0.4692, 0.9349, 0.4692, 0.9349, 0.4692, 0.9349, 0.4692, 0.9349, 0.4692, 0.9349, 0.4692, 0.9349, 0.4692, 0.9349, 0.4692, 0.9349, 0.4692, 0.9349, 0.4692, 0.9349, 0.4692, 0.9349, 0.4692, 0.9349, 0.4692, 0.9349, 0.4692, 0.9349, 0.4692, 0.9349, 0.4692, 0.9349, 0.4692, 0.9349, 0.4692, 0.9349, 0.4692, 0.9349, 0.4692, 0.9349, 0.4692, 0.9349, 0.4692, 0.9349, 0.4692, 0.9349, 0.4692, 0.9349, 0.4692, 0.9349, 0.4692, 0.9349, 0.4692, 0.9349, 0.4692, 0.9349, 0.4692, 0.9349, 0.4692, 0.9349, 0.4692, 0.9349, 0.4692, 0.9349, 0.4692, 0.9349, 0.4692, 0.9349, 0.4692, 0.9349, 0.4692, 0.9349, 0.4692, 0.9349, 0.4692, 0.9349, 0.4692, 0.9349, 0.4692, 0.9349, 0.4692, 0.9349, 0.4692, 0.9349, 0.4692, 0.9349, 0.4692, 0.9349, 0.4692, 0.9349, 0.4692, 0.9349, 0.4692, 0.9349, 0.4692, 0.9349, 0.4692, 0.9349, 0.4692, 0.9349, 0.4692, 0.9349, 0.4692, 0.9349, 0.4692, 0.9349, 0.4692, 0.9349, 0.4692, 0.9349, 0.4692, 0.9349, 0.4692, 0.9349, 0.4692, 0.9349, 0.4692, 0.9349, 0.4692, 0.9349, 0.4692, 0.9349, 0.4692, 0.9349, 0.4692, 0.9349, 0.4692, 0.9349, 0.4692, 0.9349, 0.4692, 0.9349, 0.4692, 0.9349, 0.4692, 0.9349, 0.4692, 0.9349, 0.4692, 0.9349, 0.4692, 0.9349, 0.4692, 0.9349, 0.4692, 0.9349, 0.4692, 0.9349, 0.4692, 0.9349, 0.4692, 0.9349, 0.4692, 0.9349, 0.4692, 0.9349, 0.4692, 0.9349, 0.4692, 0.9349, 0.4692, 0.9349, 0.4692, 0.9349, 0.4692, 0.9349, 0.4692, 0.9349, 0.4692, 0.9349, 0.4692, 0.9349, 0.4692, 0.9349, 0.4692, 0.9349, 0.4692, 0.9349, 0.4692, 0.9349, 0.4692, 0.9349, 0.4692, 0.9349, 0.4692, 0.9349, 0.4645, 0.9349, 0.4645, 0.9349, 0.4692, 0.9349, 0.481, 0.9349, 0.4787, 0.9349, 0.4787, 0.9349, 0.481, 0.9349, 0.4834, 0.9349, 0.481, 0.9349, 0.481, 0.9349, 0.4834, 0.9349, 0.4716, 0.9349, 0.4692, 0.9349, 0.4692, 0.9349, 0.4716, 0.9349, 0.4739, 0.9349, 0.4716, 0.9349, 0.4716, 0.9349, 0.4739, 0.9349, 0.4787, 0.9349, 0.4739, 0.9349, 0.4739, 0.9349, 0.4787, 0.9349, 0.481, 0.9349, 0.4787, 0.9349, 0.4787, 0.9349, 0.481, 0.9349, 0.481, 0.9349, 0.481, 0.9349, 0.481, 0.9349, 0.481, 0.9349, 0.4787, 0.9349, 0.4787, 0.9349, 0.4787, 0.9349, 0.4787, 0.9349, 0.481, 0.9349, 0.4787, 0.9349, 0.4787, 0.9349, 0.481, 0.9349, 0.481, 0.9349, 0.481, 0.9349, 0.481, 0.9349, 0.481, 0.9349, 0.4787, 0.9349, 0.481, 0.9349, 0.481, 0.9349, 0.4787, 0.9349, 0.481, 0.9349, 0.481, 0.9349, 0.481, 0.9349, 0.481, 0.9349, 0.4787, 0.9349, 0.4787, 0.9349, 0.4787, 0.9349, 0.4787, 0.9349, 0.4787, 0.9349, 0.4787, 0.9349, 0.4787, 0.9349, 0.4787, 0.9349, 0.4787, 0.9349, 0.4787, 0.9349, 0.4787, 0.9349, 0.4787, 0.9349, 0.481, 0.9349, 0.4787, 0.9349, 0.4787, 0.9349, 0.481, 0.9349, 0.4787, 0.9349, 0.481, 0.9349, 0.481, 0.9349, 0.4787, 0.9349, 0.481, 0.9349, 0.4787, 0.9349, 0.4787, 0.9349, 0.481, 0.9349, 0.481, 0.9349, 0.4787, 0.9349, 0.4787, 0.9349, 0.481, 0.9349, 0.4787, 0.9349, 0.481, 0.9349, 0.481, 0.9349, 0.4787, 0.9349, 0.481, 0.9349, 0.481, 0.9349, 0.481, 0.9349, 0.481])
me_cube.materials.append(mat_material)
me_cube.use_remesh_preserve_volume = False
me_cube.use_remesh_preserve_attributes = False
me_cube.use_mirror_vertex_groups = False
me_cube.update()
me_icosphere = bpy.data.meshes.new('Icosphere')
me_icosphere.from_pydata([(0.6326, -0.3183, -1.268), (2.095, -1.277, -0.9717), (0.01075, -2.261, -1.039), (-1.066, -0.2988, -0.7563), (-2.654, 2.08, -1.107), (3.579, 0.6737, -1.303), (1.237, -2.38, 1.314), (-0.7726, -1.565, 0.7943), (-2.923, 0.5304, 0.3984), (0.9722, 1.35, 1.225), (2.991, -0.2413, 1.308), (0.6613, -0.5696, 1.43), (0.3922, -1.129, -1.221), (1.316, -0.8245, -1.131), (1.278, -2.077, -1.128), (2.2, -0.368, -0.6226), (1.546, 0.03485, -1.123), (-0.1731, -0.08994, -1.453), (-0.6709, -1.133, -1.092), (-0.2883, 0.6069, -1.417), (-1.724, 0.6093, -0.8766), (2.295, 1.324, -1.998), (3.125, -1.718, -0.3935), (3.468, 0.3624, -0.05016), (0.6613, -3.872, -0.5731), (2.247, -2.682, -0.005159), (-1.802, -1.718, -0.3935), (-0.9246, -2.682, -0.005159), (-3.794, 1.538, 0.1038), (-2.547, 0.3589, -0.4575), (3.544, 1.492, -1.653), (-0.1955, 2.161, -0.1449), (1.955, -1.45, 0.8694), (0.1272, -2.254, 1.365), (-1.578, -0.2453, 1.38), (0.3656, 1.08, 1.311), (3.59, 0.4395, 0.9374), (0.8455, -1.163, 1.176), (1.879, -0.4306, 1.523), (-0.1248, -0.8808, 1.529), (-0.4294, -0.1342, 1.283), (1.047, 0.0534, 1.183)], [], [(0, 13, 12), (1, 13, 15), (0, 12, 17), (0, 17, 19), (0, 19, 16), (1, 15, 22), (2, 14, 24), (3, 18, 26), (4, 20, 28), (5, 21, 30), (1, 22, 25), (2, 24, 27), (3, 26, 29), (4, 28, 31), (5, 30, 23), (6, 32, 37), (7, 33, 39), (8, 34, 40), (9, 35, 41), (10, 36, 38), (38, 41, 11), (38, 36, 41), (36, 9, 41), (41, 40, 11), (41, 35, 40), (35, 8, 40), (40, 39, 11), (40, 34, 39), (34, 7, 39), (39, 37, 11), (39, 33, 37), (33, 6, 37), (37, 38, 11), (37, 32, 38), (32, 10, 38), (23, 36, 10), (23, 30, 36), (30, 9, 36), (31, 35, 9), (31, 28, 35), (28, 8, 35), (29, 34, 8), (29, 26, 34), (26, 7, 34), (27, 33, 7), (27, 24, 33), (24, 6, 33), (25, 32, 6), (25, 22, 32), (22, 10, 32), (30, 31, 9), (30, 21, 31), (21, 4, 31), (28, 29, 8), (28, 20, 29), (20, 3, 29), (26, 27, 7), (26, 18, 27), (18, 2, 27), (24, 25, 6), (24, 14, 25), (14, 1, 25), (22, 23, 10), (22, 15, 23), (15, 5, 23), (16, 21, 5), (16, 19, 21), (19, 4, 21), (19, 20, 4), (19, 17, 20), (17, 3, 20), (17, 18, 3), (17, 12, 18), (12, 2, 18), (15, 16, 5), (15, 13, 16), (13, 0, 16), (12, 14, 2), (12, 13, 14), (13, 1, 14)])
_uv = me_icosphere.uv_layers.new(name='UVMap')
_uv.uv.foreach_set('vector', [0.9674, 0.1685, 0.9643, 0.1738, 0.9705, 0.1738, 0.9612, 0.1792, 0.9581, 0.1738, 0.9549, 0.1792, 0.9176, 0.1685, 0.9145, 0.1738, 0.9207, 0.1738, 0.93, 0.1685, 0.9269, 0.1738, 0.9332, 0.1738, 0.9425, 0.1685, 0.9394, 0.1738, 0.9456, 0.1738, 0.9612, 0.1792, 0.9549, 0.1792, 0.9581, 0.1846, 0.9736, 0.1792, 0.9674, 0.1792, 0.9705, 0.1846, 0.9238, 0.1792, 0.9176, 0.1792, 0.9207, 0.1846, 0.9363, 0.1792, 0.93, 0.1792, 0.9332, 0.1846, 0.9487, 0.1792, 0.9425, 0.1792, 0.9456, 0.1846, 0.9612, 0.1792, 0.9581, 0.1846, 0.9643, 0.1846, 0.9736, 0.1792, 0.9705, 0.1846, 0.9767, 0.1846, 0.9238, 0.1792, 0.9207, 0.1846, 0.9269, 0.1846, 0.9363, 0.1792, 0.9332, 0.1846, 0.9394, 0.1846, 0.9487, 0.1792, 0.9456, 0.1846, 0.9518, 0.1846, 0.9674, 0.19, 0.9612, 0.19, 0.9643, 0.1954, 0.9798, 0.19, 0.9736, 0.19, 0.9767, 0.1954, 0.93, 0.19, 0.9238, 0.19, 0.9269, 0.1954, 0.9425, 0.19, 0.9363, 0.19, 0.9394, 0.1954, 0.9549, 0.19, 0.9487, 0.19, 0.9518, 0.1954, 0.9518, 0.1954, 0.9456, 0.1954, 0.9487, 0.2008, 0.9518, 0.1954, 0.9487, 0.19, 0.9456, 0.1954, 0.9487, 0.19, 0.9425, 0.19, 0.9456, 0.1954, 0.9394, 0.1954, 0.9332, 0.1954, 0.9363, 0.2008, 0.9394, 0.1954, 0.9363, 0.19, 0.9332, 0.1954, 0.9363, 0.19, 0.93, 0.19, 0.9332, 0.1954, 0.9269, 0.1954, 0.9207, 0.1954, 0.9238, 0.2008, 0.9269, 0.1954, 0.9238, 0.19, 0.9207, 0.1954, 0.9238, 0.19, 0.9176, 0.19, 0.9207, 0.1954, 0.9767, 0.1954, 0.9705, 0.1954, 0.9736, 0.2008, 0.9767, 0.1954, 0.9736, 0.19, 0.9705, 0.1954, 0.9736, 0.19, 0.9674, 0.19, 0.9705, 0.1954, 0.9643, 0.1954, 0.9581, 0.1954, 0.9612, 0.2008, 0.9643, 0.1954, 0.9612, 0.19, 0.9581, 0.1954, 0.9612, 0.19, 0.9549, 0.19, 0.9581, 0.1954, 0.9518, 0.1846, 0.9487, 0.19, 0.9549, 0.19, 0.9518, 0.1846, 0.9456, 0.1846, 0.9487, 0.19, 0.9456, 0.1846, 0.9425, 0.19, 0.9487, 0.19, 0.9394, 0.1846, 0.9363, 0.19, 0.9425, 0.19, 0.9394, 0.1846, 0.9332, 0.1846, 0.9363, 0.19, 0.9332, 0.1846, 0.93, 0.19, 0.9363, 0.19, 0.9269, 0.1846, 0.9238, 0.19, 0.93, 0.19, 0.9269, 0.1846, 0.9207, 0.1846, 0.9238, 0.19, 0.9207, 0.1846, 0.9176, 0.19, 0.9238, 0.19, 0.9767, 0.1846, 0.9736, 0.19, 0.9798, 0.19, 0.9767, 0.1846, 0.9705, 0.1846, 0.9736, 0.19, 0.9705, 0.1846, 0.9674, 0.19, 0.9736, 0.19, 0.9643, 0.1846, 0.9612, 0.19, 0.9674, 0.19, 0.9643, 0.1846, 0.9581, 0.1846, 0.9612, 0.19, 0.9581, 0.1846, 0.9549, 0.19, 0.9612, 0.19, 0.9456, 0.1846, 0.9394, 0.1846, 0.9425, 0.19, 0.9456, 0.1846, 0.9425, 0.1792, 0.9394, 0.1846, 0.9425, 0.1792, 0.9363, 0.1792, 0.9394, 0.1846, 0.9332, 0.1846, 0.9269, 0.1846, 0.93, 0.19, 0.9332, 0.1846, 0.93, 0.1792, 0.9269, 0.1846, 0.93, 0.1792, 0.9238, 0.1792, 0.9269, 0.1846, 0.9207, 0.1846, 0.9145, 0.1846, 0.9176, 0.19, 0.9207, 0.1846, 0.9176, 0.1792, 0.9145, 0.1846, 0.9176, 0.1792, 0.9114, 0.1792, 0.9145, 0.1846, 0.9705, 0.1846, 0.9643, 0.1846, 0.9674, 0.19, 0.9705, 0.1846, 0.9674, 0.1792, 0.9643, 0.1846, 0.9674, 0.1792, 0.9612, 0.1792, 0.9643, 0.1846, 0.9581, 0.1846, 0.9518, 0.1846, 0.9549, 0.19, 0.9581, 0.1846, 0.9549, 0.1792, 0.9518, 0.1846, 0.9549, 0.1792, 0.9487, 0.1792, 0.9518, 0.1846, 0.9456, 0.1738, 0.9425, 0.1792, 0.9487, 0.1792, 0.9456, 0.1738, 0.9394, 0.1738, 0.9425, 0.1792, 0.9394, 0.1738, 0.9363, 0.1792, 0.9425, 0.1792, 0.9332, 0.1738, 0.93, 0.1792, 0.9363, 0.1792, 0.9332, 0.1738, 0.9269, 0.1738, 0.93, 0.1792, 0.9269, 0.1738, 0.9238, 0.1792, 0.93, 0.1792, 0.9207, 0.1738, 0.9176, 0.1792, 0.9238, 0.1792, 0.9207, 0.1738, 0.9145, 0.1738, 0.9176, 0.1792, 0.9145, 0.1738, 0.9114, 0.1792, 0.9176, 0.1792, 0.9549, 0.1792, 0.9518, 0.1738, 0.9487, 0.1792, 0.9549, 0.1792, 0.9581, 0.1738, 0.9518, 0.1738, 0.9581, 0.1738, 0.9549, 0.1685, 0.9518, 0.1738, 0.9705, 0.1738, 0.9674, 0.1792, 0.9736, 0.1792, 0.9705, 0.1738, 0.9643, 0.1738, 0.9674, 0.1792, 0.9643, 0.1738, 0.9612, 0.1792, 0.9674, 0.1792])
me_icosphere.materials.append(mat_material)
me_icosphere.use_remesh_fix_poles = True
me_icosphere.use_remesh_preserve_attributes = False
me_icosphere.use_mirror_vertex_groups = False
me_icosphere.update()
me_icosphere_001 = bpy.data.meshes.new('Icosphere.001')
me_icosphere_001.from_pydata([(-21.91, 11.78, -5.649), (-19.67, 14.66, -5.585), (-17.19, 9.881, -4.947), (-22.2, 7.937, -3.967), (-27.94, 5.155, -4.097), (-24.37, 18.47, -6.819), (-18.02, 11.88, -0.5736), (-19.79, 7.839, -0.893), (-24.8, 3.77, -0.9063), (-27.25, 12.25, -0.6595), (-23.34, 16.25, -1.242), (-22.57, 11.04, -0.1234), (-19.92, 11.04, -5.463), (-20.72, 13.11, -5.623), (-17.61, 12.72, -5.602), (-22.1, 15.02, -4.908), (-22.86, 13.83, -5.691), (-22.39, 10.13, -5.729), (-19.96, 8.686, -4.802), (-24.14, 10.04, -5.612), (-24.39, 6.758, -3.969), (-25.65, 16.02, -7.768), (-18.85, 16.64, -4.782), (-24.19, 17.81, -4.206), (-13.4, 10.77, -4.232), (-16.64, 14.38, -3.657), (-18.84, 5.878, -2.947), (-16.63, 7.45, -2.477), (-27.17, 2.199, -1.188), (-23.97, 4.783, -2.803), (-26.24, 18.7, -7.525), (-28.61, 10.28, -3.038), (-20.12, 13.8, -1.754), (-18.35, 9.477, -0.0553), (-23.35, 6.246, 0.6077), (-26.62, 10.84, -0.259), (-24.86, 17.83, -2.225), (-20.98, 11.37, -0.7114), (-22.97, 13.71, -0.3848), (-21.84, 9.222, 0.3734), (-23.58, 8.809, -0.01915), (-24.0, 12.11, -0.7728)], [], [(0, 13, 12), (1, 13, 15), (0, 12, 17), (0, 17, 19), (0, 19, 16), (1, 15, 22), (2, 14, 24), (3, 18, 26), (4, 20, 28), (5, 21, 30), (1, 22, 25), (2, 24, 27), (3, 26, 29), (4, 28, 31), (5, 30, 23), (6, 32, 37), (7, 33, 39), (8, 34, 40), (9, 35, 41), (10, 36, 38), (38, 41, 11), (38, 36, 41), (36, 9, 41), (41, 40, 11), (41, 35, 40), (35, 8, 40), (40, 39, 11), (40, 34, 39), (34, 7, 39), (39, 37, 11), (39, 33, 37), (33, 6, 37), (37, 38, 11), (37, 32, 38), (32, 10, 38), (23, 36, 10), (23, 30, 36), (30, 9, 36), (31, 35, 9), (31, 28, 35), (28, 8, 35), (29, 34, 8), (29, 26, 34), (26, 7, 34), (27, 33, 7), (27, 24, 33), (24, 6, 33), (25, 32, 6), (25, 22, 32), (22, 10, 32), (30, 31, 9), (30, 21, 31), (21, 4, 31), (28, 29, 8), (28, 20, 29), (20, 3, 29), (26, 27, 7), (26, 18, 27), (18, 2, 27), (24, 25, 6), (24, 14, 25), (14, 1, 25), (22, 23, 10), (22, 15, 23), (15, 5, 23), (16, 21, 5), (16, 19, 21), (19, 4, 21), (19, 20, 4), (19, 17, 20), (17, 3, 20), (17, 18, 3), (17, 12, 18), (12, 2, 18), (15, 16, 5), (15, 13, 16), (13, 0, 16), (12, 14, 2), (12, 13, 14), (13, 1, 14)])
_uv = me_icosphere_001.uv_layers.new(name='UVMap')
_uv.uv.foreach_set('vector', [0.9674, 0.1685, 0.9643, 0.1738, 0.9705, 0.1738, 0.9612, 0.1792, 0.9581, 0.1738, 0.9549, 0.1792, 0.9176, 0.1685, 0.9145, 0.1738, 0.9207, 0.1738, 0.93, 0.1685, 0.9269, 0.1738, 0.9332, 0.1738, 0.9425, 0.1685, 0.9394, 0.1738, 0.9456, 0.1738, 0.9612, 0.1792, 0.9549, 0.1792, 0.9581, 0.1846, 0.9736, 0.1792, 0.9674, 0.1792, 0.9705, 0.1846, 0.9238, 0.1792, 0.9176, 0.1792, 0.9207, 0.1846, 0.9363, 0.1792, 0.93, 0.1792, 0.9332, 0.1846, 0.9487, 0.1792, 0.9425, 0.1792, 0.9456, 0.1846, 0.9612, 0.1792, 0.9581, 0.1846, 0.9643, 0.1846, 0.9736, 0.1792, 0.9705, 0.1846, 0.9767, 0.1846, 0.9238, 0.1792, 0.9207, 0.1846, 0.9269, 0.1846, 0.9363, 0.1792, 0.9332, 0.1846, 0.9394, 0.1846, 0.9487, 0.1792, 0.9456, 0.1846, 0.9518, 0.1846, 0.9674, 0.19, 0.9612, 0.19, 0.9643, 0.1954, 0.9798, 0.19, 0.9736, 0.19, 0.9767, 0.1954, 0.93, 0.19, 0.9238, 0.19, 0.9269, 0.1954, 0.9425, 0.19, 0.9363, 0.19, 0.9394, 0.1954, 0.9549, 0.19, 0.9487, 0.19, 0.9518, 0.1954, 0.9518, 0.1954, 0.9456, 0.1954, 0.9487, 0.2008, 0.9518, 0.1954, 0.9487, 0.19, 0.9456, 0.1954, 0.9487, 0.19, 0.9425, 0.19, 0.9456, 0.1954, 0.9394, 0.1954, 0.9332, 0.1954, 0.9363, 0.2008, 0.9394, 0.1954, 0.9363, 0.19, 0.9332, 0.1954, 0.9363, 0.19, 0.93, 0.19, 0.9332, 0.1954, 0.9269, 0.1954, 0.9207, 0.1954, 0.9238, 0.2008, 0.9269, 0.1954, 0.9238, 0.19, 0.9207, 0.1954, 0.9238, 0.19, 0.9176, 0.19, 0.9207, 0.1954, 0.9767, 0.1954, 0.9705, 0.1954, 0.9736, 0.2008, 0.9767, 0.1954, 0.9736, 0.19, 0.9705, 0.1954, 0.9736, 0.19, 0.9674, 0.19, 0.9705, 0.1954, 0.9643, 0.1954, 0.9581, 0.1954, 0.9612, 0.2008, 0.9643, 0.1954, 0.9612, 0.19, 0.9581, 0.1954, 0.9612, 0.19, 0.9549, 0.19, 0.9581, 0.1954, 0.9518, 0.1846, 0.9487, 0.19, 0.9549, 0.19, 0.9518, 0.1846, 0.9456, 0.1846, 0.9487, 0.19, 0.9456, 0.1846, 0.9425, 0.19, 0.9487, 0.19, 0.9394, 0.1846, 0.9363, 0.19, 0.9425, 0.19, 0.9394, 0.1846, 0.9332, 0.1846, 0.9363, 0.19, 0.9332, 0.1846, 0.93, 0.19, 0.9363, 0.19, 0.9269, 0.1846, 0.9238, 0.19, 0.93, 0.19, 0.9269, 0.1846, 0.9207, 0.1846, 0.9238, 0.19, 0.9207, 0.1846, 0.9176, 0.19, 0.9238, 0.19, 0.9767, 0.1846, 0.9736, 0.19, 0.9798, 0.19, 0.9767, 0.1846, 0.9705, 0.1846, 0.9736, 0.19, 0.9705, 0.1846, 0.9674, 0.19, 0.9736, 0.19, 0.9643, 0.1846, 0.9612, 0.19, 0.9674, 0.19, 0.9643, 0.1846, 0.9581, 0.1846, 0.9612, 0.19, 0.9581, 0.1846, 0.9549, 0.19, 0.9612, 0.19, 0.9456, 0.1846, 0.9394, 0.1846, 0.9425, 0.19, 0.9456, 0.1846, 0.9425, 0.1792, 0.9394, 0.1846, 0.9425, 0.1792, 0.9363, 0.1792, 0.9394, 0.1846, 0.9332, 0.1846, 0.9269, 0.1846, 0.93, 0.19, 0.9332, 0.1846, 0.93, 0.1792, 0.9269, 0.1846, 0.93, 0.1792, 0.9238, 0.1792, 0.9269, 0.1846, 0.9207, 0.1846, 0.9145, 0.1846, 0.9176, 0.19, 0.9207, 0.1846, 0.9176, 0.1792, 0.9145, 0.1846, 0.9176, 0.1792, 0.9114, 0.1792, 0.9145, 0.1846, 0.9705, 0.1846, 0.9643, 0.1846, 0.9674, 0.19, 0.9705, 0.1846, 0.9674, 0.1792, 0.9643, 0.1846, 0.9674, 0.1792, 0.9612, 0.1792, 0.9643, 0.1846, 0.9581, 0.1846, 0.9518, 0.1846, 0.9549, 0.19, 0.9581, 0.1846, 0.9549, 0.1792, 0.9518, 0.1846, 0.9549, 0.1792, 0.9487, 0.1792, 0.9518, 0.1846, 0.9456, 0.1738, 0.9425, 0.1792, 0.9487, 0.1792, 0.9456, 0.1738, 0.9394, 0.1738, 0.9425, 0.1792, 0.9394, 0.1738, 0.9363, 0.1792, 0.9425, 0.1792, 0.9332, 0.1738, 0.93, 0.1792, 0.9363, 0.1792, 0.9332, 0.1738, 0.9269, 0.1738, 0.93, 0.1792, 0.9269, 0.1738, 0.9238, 0.1792, 0.93, 0.1792, 0.9207, 0.1738, 0.9176, 0.1792, 0.9238, 0.1792, 0.9207, 0.1738, 0.9145, 0.1738, 0.9176, 0.1792, 0.9145, 0.1738, 0.9114, 0.1792, 0.9176, 0.1792, 0.9549, 0.1792, 0.9518, 0.1738, 0.9487, 0.1792, 0.9549, 0.1792, 0.9581, 0.1738, 0.9518, 0.1738, 0.9581, 0.1738, 0.9549, 0.1685, 0.9518, 0.1738, 0.9705, 0.1738, 0.9674, 0.1792, 0.9736, 0.1792, 0.9705, 0.1738, 0.9643, 0.1738, 0.9674, 0.1792, 0.9643, 0.1738, 0.9612, 0.1792, 0.9674, 0.1792])
me_icosphere_001.materials.append(mat_material)
me_icosphere_001.use_remesh_fix_poles = True
me_icosphere_001.use_remesh_preserve_attributes = False
me_icosphere_001.use_mirror_vertex_groups = False
me_icosphere_001.update()
me_icosphere_002 = bpy.data.meshes.new('Icosphere.002')
me_icosphere_002.from_pydata([(0.1905, 0.6919, -2.535), (2.666, 4.269, -2.117), (5.283, -1.234, -1.79), (2.254, -2.283, -1.92), (-5.796, -6.049, -0.9383), (-2.229, 7.27, -3.66), (4.125, 0.6914, 2.59), (2.354, -3.365, 2.266), (-2.66, -7.434, 2.253), (-5.106, 1.05, 2.5), (-0.5999, 8.883, 2.953), (-0.4294, -0.1608, 3.036), (2.28, -0.1443, -2.308), (0.9966, 3.069, -2.926), (4.493, 1.426, -2.398), (-1.138, 7.023, -3.028), (-1.407, 4.492, -3.278), (-0.1768, -1.046, -2.599), (4.206, -1.851, -2.005), (-1.995, -1.163, -2.453), (-1.614, -4.37, -2.392), (-3.509, 4.816, -4.609), (4.67, 5.227, 0.1269), (-1.777, 8.644, -0.5506), (8.739, -0.4298, -1.073), (5.738, 1.973, -1.07), (7.054, -3.662, -1.148), (10.15, -2.071, -0.7573), (-5.023, -9.005, 1.972), (-1.827, -6.421, 0.3563), (-4.098, 7.492, -4.365), (-6.468, -0.9237, 0.1214), (1.907, 3.547, 1.759), (3.792, -1.727, 3.104), (-1.204, -4.959, 3.767), (-4.475, -0.365, 2.9), (-2.338, 9.828, 1.644), (1.165, 0.1639, 2.448), (-0.8241, 2.507, 2.774), (0.3003, -1.982, 3.533), (-1.438, -2.395, 3.14), (-1.863, 0.9041, 2.386)], [], [(0, 13, 12), (1, 13, 15), (0, 12, 17), (0, 17, 19), (0, 19, 16), (1, 15, 22), (2, 14, 24), (3, 18, 26), (4, 20, 28), (5, 21, 30), (1, 22, 25), (2, 24, 27), (3, 26, 29), (4, 28, 31), (5, 30, 23), (6, 32, 37), (7, 33, 39), (8, 34, 40), (9, 35, 41), (10, 36, 38), (38, 41, 11), (38, 36, 41), (36, 9, 41), (41, 40, 11), (41, 35, 40), (35, 8, 40), (40, 39, 11), (40, 34, 39), (34, 7, 39), (39, 37, 11), (39, 33, 37), (33, 6, 37), (37, 38, 11), (37, 32, 38), (32, 10, 38), (23, 36, 10), (23, 30, 36), (30, 9, 36), (31, 35, 9), (31, 28, 35), (28, 8, 35), (29, 34, 8), (29, 26, 34), (26, 7, 34), (27, 33, 7), (27, 24, 33), (24, 6, 33), (25, 32, 6), (25, 22, 32), (22, 10, 32), (30, 31, 9), (30, 21, 31), (21, 4, 31), (28, 29, 8), (28, 20, 29), (20, 3, 29), (26, 27, 7), (26, 18, 27), (18, 2, 27), (24, 25, 6), (24, 14, 25), (14, 1, 25), (22, 23, 10), (22, 15, 23), (15, 5, 23), (16, 21, 5), (16, 19, 21), (19, 4, 21), (19, 20, 4), (19, 17, 20), (17, 3, 20), (17, 18, 3), (17, 12, 18), (12, 2, 18), (15, 16, 5), (15, 13, 16), (13, 0, 16), (12, 14, 2), (12, 13, 14), (13, 1, 14)])
_uv = me_icosphere_002.uv_layers.new(name='UVMap')
_uv.uv.foreach_set('vector', [0.9674, 0.1685, 0.9643, 0.1738, 0.9705, 0.1738, 0.9612, 0.1792, 0.9581, 0.1738, 0.9549, 0.1792, 0.9176, 0.1685, 0.9145, 0.1738, 0.9207, 0.1738, 0.93, 0.1685, 0.9269, 0.1738, 0.9332, 0.1738, 0.9425, 0.1685, 0.9394, 0.1738, 0.9456, 0.1738, 0.9612, 0.1792, 0.9549, 0.1792, 0.9581, 0.1846, 0.9736, 0.1792, 0.9674, 0.1792, 0.9705, 0.1846, 0.9238, 0.1792, 0.9176, 0.1792, 0.9207, 0.1846, 0.9363, 0.1792, 0.93, 0.1792, 0.9332, 0.1846, 0.9487, 0.1792, 0.9425, 0.1792, 0.9456, 0.1846, 0.9612, 0.1792, 0.9581, 0.1846, 0.9643, 0.1846, 0.9736, 0.1792, 0.9705, 0.1846, 0.9767, 0.1846, 0.9238, 0.1792, 0.9207, 0.1846, 0.9269, 0.1846, 0.9363, 0.1792, 0.9332, 0.1846, 0.9394, 0.1846, 0.9487, 0.1792, 0.9456, 0.1846, 0.9518, 0.1846, 0.9674, 0.19, 0.9612, 0.19, 0.9643, 0.1954, 0.9798, 0.19, 0.9736, 0.19, 0.9767, 0.1954, 0.93, 0.19, 0.9238, 0.19, 0.9269, 0.1954, 0.9425, 0.19, 0.9363, 0.19, 0.9394, 0.1954, 0.9549, 0.19, 0.9487, 0.19, 0.9518, 0.1954, 0.9518, 0.1954, 0.9456, 0.1954, 0.9487, 0.2008, 0.9518, 0.1954, 0.9487, 0.19, 0.9456, 0.1954, 0.9487, 0.19, 0.9425, 0.19, 0.9456, 0.1954, 0.9394, 0.1954, 0.9332, 0.1954, 0.9363, 0.2008, 0.9394, 0.1954, 0.9363, 0.19, 0.9332, 0.1954, 0.9363, 0.19, 0.93, 0.19, 0.9332, 0.1954, 0.9269, 0.1954, 0.9207, 0.1954, 0.9238, 0.2008, 0.9269, 0.1954, 0.9238, 0.19, 0.9207, 0.1954, 0.9238, 0.19, 0.9176, 0.19, 0.9207, 0.1954, 0.9767, 0.1954, 0.9705, 0.1954, 0.9736, 0.2008, 0.9767, 0.1954, 0.9736, 0.19, 0.9705, 0.1954, 0.9736, 0.19, 0.9674, 0.19, 0.9705, 0.1954, 0.9643, 0.1954, 0.9581, 0.1954, 0.9612, 0.2008, 0.9643, 0.1954, 0.9612, 0.19, 0.9581, 0.1954, 0.9612, 0.19, 0.9549, 0.19, 0.9581, 0.1954, 0.9518, 0.1846, 0.9487, 0.19, 0.9549, 0.19, 0.9518, 0.1846, 0.9456, 0.1846, 0.9487, 0.19, 0.9456, 0.1846, 0.9425, 0.19, 0.9487, 0.19, 0.9394, 0.1846, 0.9363, 0.19, 0.9425, 0.19, 0.9394, 0.1846, 0.9332, 0.1846, 0.9363, 0.19, 0.9332, 0.1846, 0.93, 0.19, 0.9363, 0.19, 0.9269, 0.1846, 0.9238, 0.19, 0.93, 0.19, 0.9269, 0.1846, 0.9207, 0.1846, 0.9238, 0.19, 0.9207, 0.1846, 0.9176, 0.19, 0.9238, 0.19, 0.9767, 0.1846, 0.9736, 0.19, 0.9798, 0.19, 0.9767, 0.1846, 0.9705, 0.1846, 0.9736, 0.19, 0.9705, 0.1846, 0.9674, 0.19, 0.9736, 0.19, 0.9643, 0.1846, 0.9612, 0.19, 0.9674, 0.19, 0.9643, 0.1846, 0.9581, 0.1846, 0.9612, 0.19, 0.9581, 0.1846, 0.9549, 0.19, 0.9612, 0.19, 0.9456, 0.1846, 0.9394, 0.1846, 0.9425, 0.19, 0.9456, 0.1846, 0.9425, 0.1792, 0.9394, 0.1846, 0.9425, 0.1792, 0.9363, 0.1792, 0.9394, 0.1846, 0.9332, 0.1846, 0.9269, 0.1846, 0.93, 0.19, 0.9332, 0.1846, 0.93, 0.1792, 0.9269, 0.1846, 0.93, 0.1792, 0.9238, 0.1792, 0.9269, 0.1846, 0.9207, 0.1846, 0.9145, 0.1846, 0.9176, 0.19, 0.9207, 0.1846, 0.9176, 0.1792, 0.9145, 0.1846, 0.9176, 0.1792, 0.9114, 0.1792, 0.9145, 0.1846, 0.9705, 0.1846, 0.9643, 0.1846, 0.9674, 0.19, 0.9705, 0.1846, 0.9674, 0.1792, 0.9643, 0.1846, 0.9674, 0.1792, 0.9612, 0.1792, 0.9643, 0.1846, 0.9581, 0.1846, 0.9518, 0.1846, 0.9549, 0.19, 0.9581, 0.1846, 0.9549, 0.1792, 0.9518, 0.1846, 0.9549, 0.1792, 0.9487, 0.1792, 0.9518, 0.1846, 0.9456, 0.1738, 0.9425, 0.1792, 0.9487, 0.1792, 0.9456, 0.1738, 0.9394, 0.1738, 0.9425, 0.1792, 0.9394, 0.1738, 0.9363, 0.1792, 0.9425, 0.1792, 0.9332, 0.1738, 0.93, 0.1792, 0.9363, 0.1792, 0.9332, 0.1738, 0.9269, 0.1738, 0.93, 0.1792, 0.9269, 0.1738, 0.9238, 0.1792, 0.93, 0.1792, 0.9207, 0.1738, 0.9176, 0.1792, 0.9238, 0.1792, 0.9207, 0.1738, 0.9145, 0.1738, 0.9176, 0.1792, 0.9145, 0.1738, 0.9114, 0.1792, 0.9176, 0.1792, 0.9549, 0.1792, 0.9518, 0.1738, 0.9487, 0.1792, 0.9549, 0.1792, 0.9581, 0.1738, 0.9518, 0.1738, 0.9581, 0.1738, 0.9549, 0.1685, 0.9518, 0.1738, 0.9705, 0.1738, 0.9674, 0.1792, 0.9736, 0.1792, 0.9705, 0.1738, 0.9643, 0.1738, 0.9674, 0.1792, 0.9643, 0.1738, 0.9612, 0.1792, 0.9674, 0.1792])
me_icosphere_002.materials.append(mat_material_001)
me_icosphere_002.use_remesh_fix_poles = True
me_icosphere_002.use_remesh_preserve_attributes = False
me_icosphere_002.use_mirror_vertex_groups = False
me_icosphere_002.update()
me_icosphere_003 = bpy.data.meshes.new('Icosphere.003')
me_icosphere_003.from_pydata([], [], [])
_uv = me_icosphere_003.uv_layers.new(name='UVMap')
_uv.uv.foreach_set('vector', [])
me_icosphere_003.use_remesh_fix_poles = True
me_icosphere_003.use_remesh_preserve_attributes = False
me_icosphere_003.use_mirror_vertex_groups = False
me_icosphere_003.update()
me_icosphere_004 = bpy.data.meshes.new('Icosphere.004')
me_icosphere_004.from_pydata([(0.1905, 0.6919, -2.535), (2.666, 4.269, -2.117), (5.283, -1.234, -1.79), (2.254, -2.283, -1.92), (-5.796, -6.049, -0.9383), (-2.229, 7.27, -3.66), (4.125, 0.6914, 2.59), (2.354, -3.365, 2.266), (-2.66, -7.434, 2.253), (-5.106, 1.05, 2.5), (-0.5999, 8.883, 2.953), (-0.4294, -0.1608, 3.036), (2.28, -0.1443, -2.308), (0.9966, 3.069, -2.926), (4.493, 1.426, -2.398), (-1.138, 7.023, -3.028), (-1.407, 4.492, -3.278), (-0.1768, -1.046, -2.599), (4.206, -1.851, -2.005), (-1.995, -1.163, -2.453), (-1.614, -4.37, -2.392), (-3.509, 4.816, -4.609), (4.67, 5.227, 0.1269), (-1.777, 8.644, -0.5506), (8.739, -0.4298, -1.073), (5.738, 1.973, -1.07), (7.054, -3.662, -1.148), (10.15, -2.071, -0.7573), (-5.023, -9.005, 1.972), (-1.827, -6.421, 0.3563), (-4.098, 7.492, -4.365), (-6.468, -0.9237, 0.1214), (1.907, 3.547, 1.759), (3.792, -1.727, 3.104), (-1.204, -4.959, 3.767), (-4.475, -0.365, 2.9), (-2.338, 9.828, 1.644), (1.165, 0.1639, 2.448), (-0.8241, 2.507, 2.774), (0.3003, -1.982, 3.533), (-1.438, -2.395, 3.14), (-1.863, 0.9041, 2.386)], [], [(0, 13, 12), (1, 13, 15), (0, 12, 17), (0, 17, 19), (0, 19, 16), (1, 15, 22), (2, 14, 24), (3, 18, 26), (4, 20, 28), (5, 21, 30), (1, 22, 25), (2, 24, 27), (3, 26, 29), (4, 28, 31), (5, 30, 23), (6, 32, 37), (7, 33, 39), (8, 34, 40), (9, 35, 41), (10, 36, 38), (38, 41, 11), (38, 36, 41), (36, 9, 41), (41, 40, 11), (41, 35, 40), (35, 8, 40), (40, 39, 11), (40, 34, 39), (34, 7, 39), (39, 37, 11), (39, 33, 37), (33, 6, 37), (37, 38, 11), (37, 32, 38), (32, 10, 38), (23, 36, 10), (23, 30, 36), (30, 9, 36), (31, 35, 9), (31, 28, 35), (28, 8, 35), (29, 34, 8), (29, 26, 34), (26, 7, 34), (27, 33, 7), (27, 24, 33), (24, 6, 33), (25, 32, 6), (25, 22, 32), (22, 10, 32), (30, 31, 9), (30, 21, 31), (21, 4, 31), (28, 29, 8), (28, 20, 29), (20, 3, 29), (26, 27, 7), (26, 18, 27), (18, 2, 27), (24, 25, 6), (24, 14, 25), (14, 1, 25), (22, 23, 10), (22, 15, 23), (15, 5, 23), (16, 21, 5), (16, 19, 21), (19, 4, 21), (19, 20, 4), (19, 17, 20), (17, 3, 20), (17, 18, 3), (17, 12, 18), (12, 2, 18), (15, 16, 5), (15, 13, 16), (13, 0, 16), (12, 14, 2), (12, 13, 14), (13, 1, 14)])
_uv = me_icosphere_004.uv_layers.new(name='UVMap')
_uv.uv.foreach_set('vector', [0.9674, 0.1685, 0.9643, 0.1738, 0.9705, 0.1738, 0.9612, 0.1792, 0.9581, 0.1738, 0.9549, 0.1792, 0.9176, 0.1685, 0.9145, 0.1738, 0.9207, 0.1738, 0.93, 0.1685, 0.9269, 0.1738, 0.9332, 0.1738, 0.9425, 0.1685, 0.9394, 0.1738, 0.9456, 0.1738, 0.9612, 0.1792, 0.9549, 0.1792, 0.9581, 0.1846, 0.9736, 0.1792, 0.9674, 0.1792, 0.9705, 0.1846, 0.9238, 0.1792, 0.9176, 0.1792, 0.9207, 0.1846, 0.9363, 0.1792, 0.93, 0.1792, 0.9332, 0.1846, 0.9487, 0.1792, 0.9425, 0.1792, 0.9456, 0.1846, 0.9612, 0.1792, 0.9581, 0.1846, 0.9643, 0.1846, 0.9736, 0.1792, 0.9705, 0.1846, 0.9767, 0.1846, 0.9238, 0.1792, 0.9207, 0.1846, 0.9269, 0.1846, 0.9363, 0.1792, 0.9332, 0.1846, 0.9394, 0.1846, 0.9487, 0.1792, 0.9456, 0.1846, 0.9518, 0.1846, 0.9674, 0.19, 0.9612, 0.19, 0.9643, 0.1954, 0.9798, 0.19, 0.9736, 0.19, 0.9767, 0.1954, 0.93, 0.19, 0.9238, 0.19, 0.9269, 0.1954, 0.9425, 0.19, 0.9363, 0.19, 0.9394, 0.1954, 0.9549, 0.19, 0.9487, 0.19, 0.9518, 0.1954, 0.9518, 0.1954, 0.9456, 0.1954, 0.9487, 0.2008, 0.9518, 0.1954, 0.9487, 0.19, 0.9456, 0.1954, 0.9487, 0.19, 0.9425, 0.19, 0.9456, 0.1954, 0.9394, 0.1954, 0.9332, 0.1954, 0.9363, 0.2008, 0.9394, 0.1954, 0.9363, 0.19, 0.9332, 0.1954, 0.9363, 0.19, 0.93, 0.19, 0.9332, 0.1954, 0.9269, 0.1954, 0.9207, 0.1954, 0.9238, 0.2008, 0.9269, 0.1954, 0.9238, 0.19, 0.9207, 0.1954, 0.9238, 0.19, 0.9176, 0.19, 0.9207, 0.1954, 0.9767, 0.1954, 0.9705, 0.1954, 0.9736, 0.2008, 0.9767, 0.1954, 0.9736, 0.19, 0.9705, 0.1954, 0.9736, 0.19, 0.9674, 0.19, 0.9705, 0.1954, 0.9643, 0.1954, 0.9581, 0.1954, 0.9612, 0.2008, 0.9643, 0.1954, 0.9612, 0.19, 0.9581, 0.1954, 0.9612, 0.19, 0.9549, 0.19, 0.9581, 0.1954, 0.9518, 0.1846, 0.9487, 0.19, 0.9549, 0.19, 0.9518, 0.1846, 0.9456, 0.1846, 0.9487, 0.19, 0.9456, 0.1846, 0.9425, 0.19, 0.9487, 0.19, 0.9394, 0.1846, 0.9363, 0.19, 0.9425, 0.19, 0.9394, 0.1846, 0.9332, 0.1846, 0.9363, 0.19, 0.9332, 0.1846, 0.93, 0.19, 0.9363, 0.19, 0.9269, 0.1846, 0.9238, 0.19, 0.93, 0.19, 0.9269, 0.1846, 0.9207, 0.1846, 0.9238, 0.19, 0.9207, 0.1846, 0.9176, 0.19, 0.9238, 0.19, 0.9767, 0.1846, 0.9736, 0.19, 0.9798, 0.19, 0.9767, 0.1846, 0.9705, 0.1846, 0.9736, 0.19, 0.9705, 0.1846, 0.9674, 0.19, 0.9736, 0.19, 0.9643, 0.1846, 0.9612, 0.19, 0.9674, 0.19, 0.9643, 0.1846, 0.9581, 0.1846, 0.9612, 0.19, 0.9581, 0.1846, 0.9549, 0.19, 0.9612, 0.19, 0.9456, 0.1846, 0.9394, 0.1846, 0.9425, 0.19, 0.9456, 0.1846, 0.9425, 0.1792, 0.9394, 0.1846, 0.9425, 0.1792, 0.9363, 0.1792, 0.9394, 0.1846, 0.9332, 0.1846, 0.9269, 0.1846, 0.93, 0.19, 0.9332, 0.1846, 0.93, 0.1792, 0.9269, 0.1846, 0.93, 0.1792, 0.9238, 0.1792, 0.9269, 0.1846, 0.9207, 0.1846, 0.9145, 0.1846, 0.9176, 0.19, 0.9207, 0.1846, 0.9176, 0.1792, 0.9145, 0.1846, 0.9176, 0.1792, 0.9114, 0.1792, 0.9145, 0.1846, 0.9705, 0.1846, 0.9643, 0.1846, 0.9674, 0.19, 0.9705, 0.1846, 0.9674, 0.1792, 0.9643, 0.1846, 0.9674, 0.1792, 0.9612, 0.1792, 0.9643, 0.1846, 0.9581, 0.1846, 0.9518, 0.1846, 0.9549, 0.19, 0.9581, 0.1846, 0.9549, 0.1792, 0.9518, 0.1846, 0.9549, 0.1792, 0.9487, 0.1792, 0.9518, 0.1846, 0.9456, 0.1738, 0.9425, 0.1792, 0.9487, 0.1792, 0.9456, 0.1738, 0.9394, 0.1738, 0.9425, 0.1792, 0.9394, 0.1738, 0.9363, 0.1792, 0.9425, 0.1792, 0.9332, 0.1738, 0.93, 0.1792, 0.9363, 0.1792, 0.9332, 0.1738, 0.9269, 0.1738, 0.93, 0.1792, 0.9269, 0.1738, 0.9238, 0.1792, 0.93, 0.1792, 0.9207, 0.1738, 0.9176, 0.1792, 0.9238, 0.1792, 0.9207, 0.1738, 0.9145, 0.1738, 0.9176, 0.1792, 0.9145, 0.1738, 0.9114, 0.1792, 0.9176, 0.1792, 0.9549, 0.1792, 0.9518, 0.1738, 0.9487, 0.1792, 0.9549, 0.1792, 0.9581, 0.1738, 0.9518, 0.1738, 0.9581, 0.1738, 0.9549, 0.1685, 0.9518, 0.1738, 0.9705, 0.1738, 0.9674, 0.1792, 0.9736, 0.1792, 0.9705, 0.1738, 0.9643, 0.1738, 0.9674, 0.1792, 0.9643, 0.1738, 0.9612, 0.1792, 0.9674, 0.1792])
me_icosphere_004.materials.append(mat_material)
me_icosphere_004.use_remesh_fix_poles = True
me_icosphere_004.use_remesh_preserve_attributes = False
me_icosphere_004.use_mirror_vertex_groups = False
me_icosphere_004.update()
me_icosphere_005 = bpy.data.meshes.new('Icosphere.005')
me_icosphere_005.from_pydata([], [], [])
_uv = me_icosphere_005.uv_layers.new(name='UVMap')
_uv.uv.foreach_set('vector', [])
me_icosphere_005.use_remesh_fix_poles = True
me_icosphere_005.use_remesh_preserve_attributes = False
me_icosphere_005.use_mirror_vertex_groups = False
me_icosphere_005.update()
me_icosphere_006 = bpy.data.meshes.new('Icosphere.006')
me_icosphere_006.from_pydata([(0.2322, 0.5786, -2.49), (2.47, 3.453, -2.426), (4.956, -1.324, -1.788), (-0.05386, -3.267, -0.808), (-5.796, -6.049, -0.9383), (-2.229, 7.27, -3.66), (4.126, 0.68, 2.586), (2.354, -3.365, 2.266), (-2.66, -7.434, 2.253), (-5.106, 1.05, 2.5), (-1.196, 5.043, 1.918), (-0.4294, -0.1608, 3.036), (2.226, -0.1602, -2.304), (1.424, 1.907, -2.463), (4.537, 1.514, -2.443), (0.04216, 3.813, -1.749), (-0.7188, 2.621, -2.532), (-0.2445, -1.074, -2.57), (2.18, -2.519, -1.643), (-1.995, -1.163, -2.453), (-2.253, -4.446, -0.8103), (-3.509, 4.816, -4.609), (3.288, 5.435, -1.622), (-2.052, 6.607, -1.047), (8.739, -0.4298, -1.073), (5.503, 3.173, -0.4982), (3.306, -5.326, 0.2117), (5.515, -3.755, 0.6826), (-5.023, -9.005, 1.972), (-1.827, -6.421, 0.3563), (-4.098, 7.492, -4.365), (-6.468, -0.9237, 0.1214), (2.023, 2.6, 1.405), (3.792, -1.727, 3.104), (-1.204, -4.959, 3.767), (-4.475, -0.365, 2.9), (-2.715, 6.622, 0.9344), (1.165, 0.1639, 2.448), (-0.8241, 2.507, 2.774), (0.3003, -1.982, 3.533), (-1.438, -2.395, 3.14), (-1.863, 0.9041, 2.386)], [], [(0, 13, 12), (1, 13, 15), (0, 12, 17), (0, 17, 19), (0, 19, 16), (1, 15, 22), (2, 14, 24), (3, 18, 26), (4, 20, 28), (5, 21, 30), (1, 22, 25), (2, 24, 27), (3, 26, 29), (4, 28, 31), (5, 30, 23), (6, 32, 37), (7, 33, 39), (8, 34, 40), (9, 35, 41), (10, 36, 38), (38, 41, 11), (38, 36, 41), (36, 9, 41), (41, 40, 11), (41, 35, 40), (35, 8, 40), (40, 39, 11), (40, 34, 39), (34, 7, 39), (39, 37, 11), (39, 33, 37), (33, 6, 37), (37, 38, 11), (37, 32, 38), (32, 10, 38), (23, 36, 10), (23, 30, 36), (30, 9, 36), (31, 35, 9), (31, 28, 35), (28, 8, 35), (29, 34, 8), (29, 26, 34), (26, 7, 34), (27, 33, 7), (27, 24, 33), (24, 6, 33), (25, 32, 6), (25, 22, 32), (22, 10, 32), (30, 31, 9), (30, 21, 31), (21, 4, 31), (28, 29, 8), (28, 20, 29), (20, 3, 29), (26, 27, 7), (26, 18, 27), (18, 2, 27), (24, 25, 6), (24, 14, 25), (14, 1, 25), (22, 23, 10), (22, 15, 23), (15, 5, 23), (16, 21, 5), (16, 19, 21), (19, 4, 21), (19, 20, 4), (19, 17, 20), (17, 3, 20), (17, 18, 3), (17, 12, 18), (12, 2, 18), (15, 16, 5), (15, 13, 16), (13, 0, 16), (12, 14, 2), (12, 13, 14), (13, 1, 14)])
_uv = me_icosphere_006.uv_layers.new(name='UVMap')
_uv.uv.foreach_set('vector', [0.9674, 0.1685, 0.9643, 0.1738, 0.9705, 0.1738, 0.9612, 0.1792, 0.9581, 0.1738, 0.9549, 0.1792, 0.9176, 0.1685, 0.9145, 0.1738, 0.9207, 0.1738, 0.93, 0.1685, 0.9269, 0.1738, 0.9332, 0.1738, 0.9425, 0.1685, 0.9394, 0.1738, 0.9456, 0.1738, 0.9612, 0.1792, 0.9549, 0.1792, 0.9581, 0.1846, 0.9736, 0.1792, 0.9674, 0.1792, 0.9705, 0.1846, 0.9238, 0.1792, 0.9176, 0.1792, 0.9207, 0.1846, 0.9363, 0.1792, 0.93, 0.1792, 0.9332, 0.1846, 0.9487, 0.1792, 0.9425, 0.1792, 0.9456, 0.1846, 0.9612, 0.1792, 0.9581, 0.1846, 0.9643, 0.1846, 0.9736, 0.1792, 0.9705, 0.1846, 0.9767, 0.1846, 0.9238, 0.1792, 0.9207, 0.1846, 0.9269, 0.1846, 0.9363, 0.1792, 0.9332, 0.1846, 0.9394, 0.1846, 0.9487, 0.1792, 0.9456, 0.1846, 0.9518, 0.1846, 0.9674, 0.19, 0.9612, 0.19, 0.9643, 0.1954, 0.9798, 0.19, 0.9736, 0.19, 0.9767, 0.1954, 0.93, 0.19, 0.9238, 0.19, 0.9269, 0.1954, 0.9425, 0.19, 0.9363, 0.19, 0.9394, 0.1954, 0.9549, 0.19, 0.9487, 0.19, 0.9518, 0.1954, 0.9518, 0.1954, 0.9456, 0.1954, 0.9487, 0.2008, 0.9518, 0.1954, 0.9487, 0.19, 0.9456, 0.1954, 0.9487, 0.19, 0.9425, 0.19, 0.9456, 0.1954, 0.9394, 0.1954, 0.9332, 0.1954, 0.9363, 0.2008, 0.9394, 0.1954, 0.9363, 0.19, 0.9332, 0.1954, 0.9363, 0.19, 0.93, 0.19, 0.9332, 0.1954, 0.9269, 0.1954, 0.9207, 0.1954, 0.9238, 0.2008, 0.9269, 0.1954, 0.9238, 0.19, 0.9207, 0.1954, 0.9238, 0.19, 0.9176, 0.19, 0.9207, 0.1954, 0.9767, 0.1954, 0.9705, 0.1954, 0.9736, 0.2008, 0.9767, 0.1954, 0.9736, 0.19, 0.9705, 0.1954, 0.9736, 0.19, 0.9674, 0.19, 0.9705, 0.1954, 0.9643, 0.1954, 0.9581, 0.1954, 0.9612, 0.2008, 0.9643, 0.1954, 0.9612, 0.19, 0.9581, 0.1954, 0.9612, 0.19, 0.9549, 0.19, 0.9581, 0.1954, 0.9518, 0.1846, 0.9487, 0.19, 0.9549, 0.19, 0.9518, 0.1846, 0.9456, 0.1846, 0.9487, 0.19, 0.9456, 0.1846, 0.9425, 0.19, 0.9487, 0.19, 0.9394, 0.1846, 0.9363, 0.19, 0.9425, 0.19, 0.9394, 0.1846, 0.9332, 0.1846, 0.9363, 0.19, 0.9332, 0.1846, 0.93, 0.19, 0.9363, 0.19, 0.9269, 0.1846, 0.9238, 0.19, 0.93, 0.19, 0.9269, 0.1846, 0.9207, 0.1846, 0.9238, 0.19, 0.9207, 0.1846, 0.9176, 0.19, 0.9238, 0.19, 0.9767, 0.1846, 0.9736, 0.19, 0.9798, 0.19, 0.9767, 0.1846, 0.9705, 0.1846, 0.9736, 0.19, 0.9705, 0.1846, 0.9674, 0.19, 0.9736, 0.19, 0.9643, 0.1846, 0.9612, 0.19, 0.9674, 0.19, 0.9643, 0.1846, 0.9581, 0.1846, 0.9612, 0.19, 0.9581, 0.1846, 0.9549, 0.19, 0.9612, 0.19, 0.9456, 0.1846, 0.9394, 0.1846, 0.9425, 0.19, 0.9456, 0.1846, 0.9425, 0.1792, 0.9394, 0.1846, 0.9425, 0.1792, 0.9363, 0.1792, 0.9394, 0.1846, 0.9332, 0.1846, 0.9269, 0.1846, 0.93, 0.19, 0.9332, 0.1846, 0.93, 0.1792, 0.9269, 0.1846, 0.93, 0.1792, 0.9238, 0.1792, 0.9269, 0.1846, 0.9207, 0.1846, 0.9145, 0.1846, 0.9176, 0.19, 0.9207, 0.1846, 0.9176, 0.1792, 0.9145, 0.1846, 0.9176, 0.1792, 0.9114, 0.1792, 0.9145, 0.1846, 0.9705, 0.1846, 0.9643, 0.1846, 0.9674, 0.19, 0.9705, 0.1846, 0.9674, 0.1792, 0.9643, 0.1846, 0.9674, 0.1792, 0.9612, 0.1792, 0.9643, 0.1846, 0.9581, 0.1846, 0.9518, 0.1846, 0.9549, 0.19, 0.9581, 0.1846, 0.9549, 0.1792, 0.9518, 0.1846, 0.9549, 0.1792, 0.9487, 0.1792, 0.9518, 0.1846, 0.9456, 0.1738, 0.9425, 0.1792, 0.9487, 0.1792, 0.9456, 0.1738, 0.9394, 0.1738, 0.9425, 0.1792, 0.9394, 0.1738, 0.9363, 0.1792, 0.9425, 0.1792, 0.9332, 0.1738, 0.93, 0.1792, 0.9363, 0.1792, 0.9332, 0.1738, 0.9269, 0.1738, 0.93, 0.1792, 0.9269, 0.1738, 0.9238, 0.1792, 0.93, 0.1792, 0.9207, 0.1738, 0.9176, 0.1792, 0.9238, 0.1792, 0.9207, 0.1738, 0.9145, 0.1738, 0.9176, 0.1792, 0.9145, 0.1738, 0.9114, 0.1792, 0.9176, 0.1792, 0.9549, 0.1792, 0.9518, 0.1738, 0.9487, 0.1792, 0.9549, 0.1792, 0.9581, 0.1738, 0.9518, 0.1738, 0.9581, 0.1738, 0.9549, 0.1685, 0.9518, 0.1738, 0.9705, 0.1738, 0.9674, 0.1792, 0.9736, 0.1792, 0.9705, 0.1738, 0.9643, 0.1738, 0.9674, 0.1792, 0.9643, 0.1738, 0.9612, 0.1792, 0.9674, 0.1792])
me_icosphere_006.materials.append(mat_material_001)
me_icosphere_006.use_remesh_fix_poles = True
me_icosphere_006.use_remesh_preserve_attributes = False
me_icosphere_006.use_mirror_vertex_groups = False
me_icosphere_006.update()
me_icosphere_007 = bpy.data.meshes.new('Icosphere.007')
me_icosphere_007.from_pydata([(0.2322, 0.5786, -2.49), (2.47, 3.453, -2.426), (4.956, -1.324, -1.788), (-0.05386, -3.267, -0.808), (-5.796, -6.049, -0.9383), (-2.229, 7.27, -3.66), (4.126, 0.68, 2.586), (2.354, -3.365, 2.266), (-2.66, -7.434, 2.253), (-5.106, 1.05, 2.5), (-1.196, 5.043, 1.918), (-0.4294, -0.1608, 3.036), (2.226, -0.1602, -2.304), (1.424, 1.907, -2.463), (4.537, 1.514, -2.443), (0.04216, 3.813, -1.749), (-0.7188, 2.621, -2.532), (-0.2445, -1.074, -2.57), (2.18, -2.519, -1.643), (-1.995, -1.163, -2.453), (-2.253, -4.446, -0.8103), (-3.509, 4.816, -4.609), (3.288, 5.435, -1.622), (-2.052, 6.607, -1.047), (8.739, -0.4298, -1.073), (5.503, 3.173, -0.4982), (3.306, -5.326, 0.2117), (5.515, -3.755, 0.6826), (-5.023, -9.005, 1.972), (-1.827, -6.421, 0.3563), (-4.098, 7.492, -4.365), (-6.468, -0.9237, 0.1214), (2.023, 2.6, 1.405), (3.792, -1.727, 3.104), (-1.204, -4.959, 3.767), (-4.475, -0.365, 2.9), (-2.715, 6.622, 0.9344), (1.165, 0.1639, 2.448), (-0.8241, 2.507, 2.774), (0.3003, -1.982, 3.533), (-1.438, -2.395, 3.14), (-1.863, 0.9041, 2.386)], [], [(0, 13, 12), (1, 13, 15), (0, 12, 17), (0, 17, 19), (0, 19, 16), (1, 15, 22), (2, 14, 24), (3, 18, 26), (4, 20, 28), (5, 21, 30), (1, 22, 25), (2, 24, 27), (3, 26, 29), (4, 28, 31), (5, 30, 23), (6, 32, 37), (7, 33, 39), (8, 34, 40), (9, 35, 41), (10, 36, 38), (38, 41, 11), (38, 36, 41), (36, 9, 41), (41, 40, 11), (41, 35, 40), (35, 8, 40), (40, 39, 11), (40, 34, 39), (34, 7, 39), (39, 37, 11), (39, 33, 37), (33, 6, 37), (37, 38, 11), (37, 32, 38), (32, 10, 38), (23, 36, 10), (23, 30, 36), (30, 9, 36), (31, 35, 9), (31, 28, 35), (28, 8, 35), (29, 34, 8), (29, 26, 34), (26, 7, 34), (27, 33, 7), (27, 24, 33), (24, 6, 33), (25, 32, 6), (25, 22, 32), (22, 10, 32), (30, 31, 9), (30, 21, 31), (21, 4, 31), (28, 29, 8), (28, 20, 29), (20, 3, 29), (26, 27, 7), (26, 18, 27), (18, 2, 27), (24, 25, 6), (24, 14, 25), (14, 1, 25), (22, 23, 10), (22, 15, 23), (15, 5, 23), (16, 21, 5), (16, 19, 21), (19, 4, 21), (19, 20, 4), (19, 17, 20), (17, 3, 20), (17, 18, 3), (17, 12, 18), (12, 2, 18), (15, 16, 5), (15, 13, 16), (13, 0, 16), (12, 14, 2), (12, 13, 14), (13, 1, 14)])
_uv = me_icosphere_007.uv_layers.new(name='UVMap')
_uv.uv.foreach_set('vector', [0.9674, 0.1685, 0.9643, 0.1738, 0.9705, 0.1738, 0.9612, 0.1792, 0.9581, 0.1738, 0.9549, 0.1792, 0.9176, 0.1685, 0.9145, 0.1738, 0.9207, 0.1738, 0.93, 0.1685, 0.9269, 0.1738, 0.9332, 0.1738, 0.9425, 0.1685, 0.9394, 0.1738, 0.9456, 0.1738, 0.9612, 0.1792, 0.9549, 0.1792, 0.9581, 0.1846, 0.9736, 0.1792, 0.9674, 0.1792, 0.9705, 0.1846, 0.9238, 0.1792, 0.9176, 0.1792, 0.9207, 0.1846, 0.9363, 0.1792, 0.93, 0.1792, 0.9332, 0.1846, 0.9487, 0.1792, 0.9425, 0.1792, 0.9456, 0.1846, 0.9612, 0.1792, 0.9581, 0.1846, 0.9643, 0.1846, 0.9736, 0.1792, 0.9705, 0.1846, 0.9767, 0.1846, 0.9238, 0.1792, 0.9207, 0.1846, 0.9269, 0.1846, 0.9363, 0.1792, 0.9332, 0.1846, 0.9394, 0.1846, 0.9487, 0.1792, 0.9456, 0.1846, 0.9518, 0.1846, 0.9674, 0.19, 0.9612, 0.19, 0.9643, 0.1954, 0.9798, 0.19, 0.9736, 0.19, 0.9767, 0.1954, 0.93, 0.19, 0.9238, 0.19, 0.9269, 0.1954, 0.9425, 0.19, 0.9363, 0.19, 0.9394, 0.1954, 0.9549, 0.19, 0.9487, 0.19, 0.9518, 0.1954, 0.9518, 0.1954, 0.9456, 0.1954, 0.9487, 0.2008, 0.9518, 0.1954, 0.9487, 0.19, 0.9456, 0.1954, 0.9487, 0.19, 0.9425, 0.19, 0.9456, 0.1954, 0.9394, 0.1954, 0.9332, 0.1954, 0.9363, 0.2008, 0.9394, 0.1954, 0.9363, 0.19, 0.9332, 0.1954, 0.9363, 0.19, 0.93, 0.19, 0.9332, 0.1954, 0.9269, 0.1954, 0.9207, 0.1954, 0.9238, 0.2008, 0.9269, 0.1954, 0.9238, 0.19, 0.9207, 0.1954, 0.9238, 0.19, 0.9176, 0.19, 0.9207, 0.1954, 0.9767, 0.1954, 0.9705, 0.1954, 0.9736, 0.2008, 0.9767, 0.1954, 0.9736, 0.19, 0.9705, 0.1954, 0.9736, 0.19, 0.9674, 0.19, 0.9705, 0.1954, 0.9643, 0.1954, 0.9581, 0.1954, 0.9612, 0.2008, 0.9643, 0.1954, 0.9612, 0.19, 0.9581, 0.1954, 0.9612, 0.19, 0.9549, 0.19, 0.9581, 0.1954, 0.9518, 0.1846, 0.9487, 0.19, 0.9549, 0.19, 0.9518, 0.1846, 0.9456, 0.1846, 0.9487, 0.19, 0.9456, 0.1846, 0.9425, 0.19, 0.9487, 0.19, 0.9394, 0.1846, 0.9363, 0.19, 0.9425, 0.19, 0.9394, 0.1846, 0.9332, 0.1846, 0.9363, 0.19, 0.9332, 0.1846, 0.93, 0.19, 0.9363, 0.19, 0.9269, 0.1846, 0.9238, 0.19, 0.93, 0.19, 0.9269, 0.1846, 0.9207, 0.1846, 0.9238, 0.19, 0.9207, 0.1846, 0.9176, 0.19, 0.9238, 0.19, 0.9767, 0.1846, 0.9736, 0.19, 0.9798, 0.19, 0.9767, 0.1846, 0.9705, 0.1846, 0.9736, 0.19, 0.9705, 0.1846, 0.9674, 0.19, 0.9736, 0.19, 0.9643, 0.1846, 0.9612, 0.19, 0.9674, 0.19, 0.9643, 0.1846, 0.9581, 0.1846, 0.9612, 0.19, 0.9581, 0.1846, 0.9549, 0.19, 0.9612, 0.19, 0.9456, 0.1846, 0.9394, 0.1846, 0.9425, 0.19, 0.9456, 0.1846, 0.9425, 0.1792, 0.9394, 0.1846, 0.9425, 0.1792, 0.9363, 0.1792, 0.9394, 0.1846, 0.9332, 0.1846, 0.9269, 0.1846, 0.93, 0.19, 0.9332, 0.1846, 0.93, 0.1792, 0.9269, 0.1846, 0.93, 0.1792, 0.9238, 0.1792, 0.9269, 0.1846, 0.9207, 0.1846, 0.9145, 0.1846, 0.9176, 0.19, 0.9207, 0.1846, 0.9176, 0.1792, 0.9145, 0.1846, 0.9176, 0.1792, 0.9114, 0.1792, 0.9145, 0.1846, 0.9705, 0.1846, 0.9643, 0.1846, 0.9674, 0.19, 0.9705, 0.1846, 0.9674, 0.1792, 0.9643, 0.1846, 0.9674, 0.1792, 0.9612, 0.1792, 0.9643, 0.1846, 0.9581, 0.1846, 0.9518, 0.1846, 0.9549, 0.19, 0.9581, 0.1846, 0.9549, 0.1792, 0.9518, 0.1846, 0.9549, 0.1792, 0.9487, 0.1792, 0.9518, 0.1846, 0.9456, 0.1738, 0.9425, 0.1792, 0.9487, 0.1792, 0.9456, 0.1738, 0.9394, 0.1738, 0.9425, 0.1792, 0.9394, 0.1738, 0.9363, 0.1792, 0.9425, 0.1792, 0.9332, 0.1738, 0.93, 0.1792, 0.9363, 0.1792, 0.9332, 0.1738, 0.9269, 0.1738, 0.93, 0.1792, 0.9269, 0.1738, 0.9238, 0.1792, 0.93, 0.1792, 0.9207, 0.1738, 0.9176, 0.1792, 0.9238, 0.1792, 0.9207, 0.1738, 0.9145, 0.1738, 0.9176, 0.1792, 0.9145, 0.1738, 0.9114, 0.1792, 0.9176, 0.1792, 0.9549, 0.1792, 0.9518, 0.1738, 0.9487, 0.1792, 0.9549, 0.1792, 0.9581, 0.1738, 0.9518, 0.1738, 0.9581, 0.1738, 0.9549, 0.1685, 0.9518, 0.1738, 0.9705, 0.1738, 0.9674, 0.1792, 0.9736, 0.1792, 0.9705, 0.1738, 0.9643, 0.1738, 0.9674, 0.1792, 0.9643, 0.1738, 0.9612, 0.1792, 0.9674, 0.1792])
me_icosphere_007.materials.append(mat_material)
me_icosphere_007.use_remesh_fix_poles = True
me_icosphere_007.use_remesh_preserve_attributes = False
me_icosphere_007.use_mirror_vertex_groups = False
me_icosphere_007.update()

# ---- objects
ob_cube = bpy.data.objects.new('Cube', me_cube)
ob_icosphere = bpy.data.objects.new('Icosphere', me_icosphere)
ob_icosphere_001 = bpy.data.objects.new('Icosphere.001', me_icosphere_001)
ob_icosphere_002 = bpy.data.objects.new('Icosphere.002', me_icosphere_002)
ob_icosphere_003 = bpy.data.objects.new('Icosphere.003', me_icosphere_003)
ob_icosphere_004 = bpy.data.objects.new('Icosphere.004', me_icosphere_004)
ob_icosphere_005 = bpy.data.objects.new('Icosphere.005', me_icosphere_005)
ob_icosphere_006 = bpy.data.objects.new('Icosphere.006', me_icosphere_006)
ob_icosphere_007 = bpy.data.objects.new('Icosphere.007', me_icosphere_007)

# ---- transforms, parenting, visibility, modifiers, constraints
ob_cube.location = (0.0, 0.0, 0.0)
ob_cube.lock_rotations_4d = False
ob_cube.empty_display_type = 'ARROWS'
ob_cube.lineart.crease_threshold = 0.0
ob_icosphere.location = (13.26, -3.503, 37.99)
ob_icosphere.lineart.crease_threshold = 0.0
ob_icosphere_001.location = (13.26, -3.503, 37.99)
ob_icosphere_001.lineart.crease_threshold = 0.0
ob_icosphere_002.location = (-0.3977, -7.115, 43.84)
ob_icosphere_002.rotation_euler = (0.09315, -0.005751, -1.108)
ob_icosphere_002.lineart.crease_threshold = 0.0
ob_icosphere_003.location = (4.489, -4.112, 33.88)
ob_icosphere_003.rotation_euler = (0.09315, -0.005751, -1.108)
ob_icosphere_003.lineart.crease_threshold = 0.0
ob_icosphere_004.location = (-16.89, -7.853, 39.73)
ob_icosphere_004.rotation_euler = (0.09315, -0.005751, -0.5996)
ob_icosphere_004.scale = (0.4543, 0.6557, 0.5965)
ob_icosphere_004.lineart.crease_threshold = 0.0
ob_icosphere_005.location = (23.45, -18.51, 28.58)
ob_icosphere_005.rotation_euler = (0.0, -0.0, 1.066)
ob_icosphere_005.lineart.crease_threshold = 0.0
ob_icosphere_006.location = (4.036, -9.279, 26.08)
ob_icosphere_006.rotation_euler = (0.5332, 0.03616, 1.006)
ob_icosphere_006.scale = (0.4891, 0.4891, 0.4891)
ob_icosphere_006.lineart.crease_threshold = 0.0
ob_icosphere_007.location = (11.95, -0.3538, 35.93)
ob_icosphere_007.rotation_euler = (0.5332, 0.03616, 1.006)
ob_icosphere_007.scale = (0.3903, 0.3903, 0.3903)
ob_icosphere_007.lineart.crease_threshold = 0.0

# ---- collection membership
col_collection.objects.link(ob_cube)
col_collection.objects.link(ob_icosphere)
col_collection.objects.link(ob_icosphere_001)
col_collection.objects.link(ob_icosphere_002)
col_collection.objects.link(ob_icosphere_003)
col_collection.objects.link(ob_icosphere_004)
col_collection.objects.link(ob_icosphere_005)
col_collection.objects.link(ob_icosphere_006)
col_collection.objects.link(ob_icosphere_007)

# ---- scene / render settings (as saved in the file)
scene.frame_start = 1; scene.frame_end = 250; scene.frame_set(1)
scene.render.engine = 'BLENDER_EEVEE_NEXT'
scene.cycles.use_denoising = False
scene.cycles.samples = 128
scene.cycles.sampling_pattern = 'TABULATED_SOBOL'
scene.cycles.use_adaptive_sampling = False
scene.cycles.use_light_tree = False
scene.view_settings.view_transform = 'Filmic'
bpy.context.view_layer.update()

# ---- added for rendering (the .blend has no active camera and no usable light): camera, sun
cam_auto = bpy.data.cameras.new('AutoCamera')
cam_auto.lens = 50.0
cam_auto.sensor_width = 36.0
cam_auto.clip_end = 1242.36
ob_auto_camera = bpy.data.objects.new('AutoCamera', cam_auto)
scene.collection.objects.link(ob_auto_camera)
ob_auto_camera.location = (71.1351, -87.5213, 80.4137)
ob_auto_camera.rotation_euler = (1.09748, -7.21219e-08, 0.694738)
scene.camera = ob_auto_camera
light_auto_sun = bpy.data.lights.new('AutoSun', 'SUN')
light_auto_sun.energy = 3.0
light_auto_sun.angle = 0.0523599
ob_auto_sun = bpy.data.objects.new('AutoSun', light_auto_sun)
scene.collection.objects.link(ob_auto_sun)
ob_auto_sun.rotation_euler = (0.872665, 0.174533, 0.523599)
bpy.context.view_layer.update()
